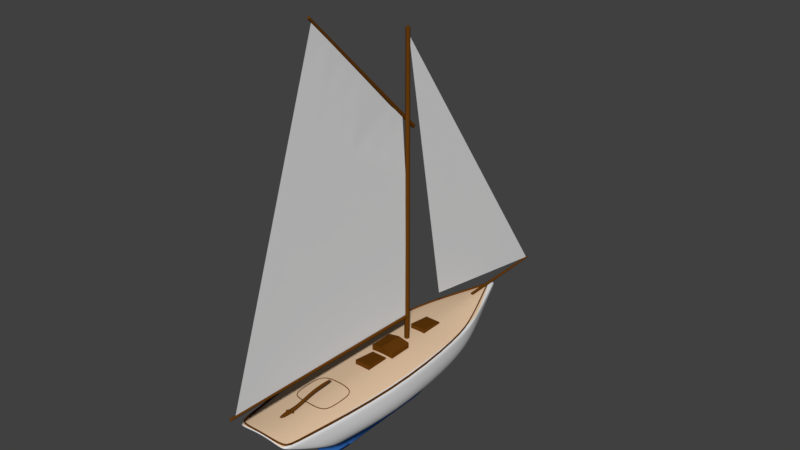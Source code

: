# Source: cutter.escn.blend  (saved by Blender 2.79.7; exported with 4.5.12 LTS)
import bpy
from mathutils import Matrix  # noqa: F401  (used for matrix-valued properties, if any)

bpy.ops.wm.read_factory_settings(use_empty=True)
scene = bpy.context.scene
scene.name = 'Scene'

# ---- collections
col_collection_1 = bpy.data.collections.new('Collection 1'); scene.collection.children.link(col_collection_1)

# ---- materials (node trees are filled in below, after node groups)
mat_cutter_hull = bpy.data.materials.new('cutter_hull')
mat_cutter_hull.alpha_threshold = 0.0
mat_cutter_hull.use_transparent_shadow = False
mat_cutter_hull.roughness = 0.5
mat_cutter_deck = bpy.data.materials.new('cutter_deck')
mat_cutter_deck.alpha_threshold = 0.0
mat_cutter_deck.use_transparent_shadow = False
mat_cutter_deck.diffuse_color = (0.8, 0.5786, 0.3819, 1.0)
mat_cutter_deck.roughness = 0.5
mat_cutter_antifouling = bpy.data.materials.new('cutter_antifouling')
mat_cutter_antifouling.alpha_threshold = 0.0
mat_cutter_antifouling.use_transparent_shadow = False
mat_cutter_antifouling.diffuse_color = (0.05327, 0.238, 0.8, 1.0)
mat_cutter_antifouling.roughness = 0.5
mat_cutter_wood = bpy.data.materials.new('cutter_wood')
mat_cutter_wood.alpha_threshold = 0.0
mat_cutter_wood.use_transparent_shadow = False
mat_cutter_wood.diffuse_color = (0.1329, 0.04487, 0.004686, 1.0)
mat_cutter_wood.roughness = 0.5
mat_cutter_wood.specular_intensity = 0.2354
mat_cutter_sails = bpy.data.materials.new('cutter_sails')
mat_cutter_sails.alpha_threshold = 0.0
mat_cutter_sails.use_transparent_shadow = False
mat_cutter_sails.roughness = 0.5

# ---- material node trees

# ---- world
world_world = bpy.data.worlds.new('World'); scene.world = world_world
world_world.color = (0.05088, 0.05088, 0.05088)
world_world.use_sun_shadow = False
world_world.sun_shadow_jitter_overblur = 0.0

# ---- meshes
me_plane = bpy.data.meshes.new('Plane')
me_plane.from_pydata([(-1.12, -4.005, -0.64), (0.0, -4.096, -0.6873), (-0.8213, -6.0, 0.3068), (0.0, -6.0, 0.4027), (-0.07, -3.533, -1.06), (0.0, -3.69, -0.92), (-0.07, -3.06, -1.48), (0.0, -2.588, -1.9), (-1.12, -3.755, -0.64), (-0.8758, -5.75, 0.3068), (-0.07, -3.283, -1.06), (-0.07, -2.81, -1.48), (0.0, -2.338, -1.9), (-1.385, -1.936, -0.64), (-1.385, -2.186, 0.3068), (-0.306, -2.155, -1.06), (-0.22, -2.109, -1.48), (0.0, -2.109, -1.9), (-0.7876, 2.343, -0.4936), (5.984e-09, 4.038, -0.2923), (-0.7876, 2.464, 0.3068), (0.0, 4.5, 0.4027), (-0.2244, 1.009, -1.154), (4.331e-10, 2.42, -0.7037), (-0.09536, 0.3944, -1.347), (0.0, 0.75, -1.9), (0.0, 0.5005, -1.9), (-0.22, -0.7302, -1.487), (-0.3491, -0.2801, -1.317), (-1.12, 1.148, -0.5951), (-1.12, 1.355, 0.3068), (0.0, -6.0, 0.496), (-0.8758, -6.0, 0.4), (0.0, -5.75, 0.496), (-0.8758, -5.75, 0.4), (0.0, -2.359, 0.496), (-1.385, -2.186, 0.4), (0.0, 4.5, 0.496), (-0.7876, 2.464, 0.4), (-1.12, 1.355, 0.4), (0.0, 2.272, 0.496), (-0.2693, -4.153, -0.6403), (-0.3786, -6.0, 0.3819), (-0.01537, -3.655, -0.9507), (-0.01537, -2.691, -1.808), (-0.01537, -2.441, -1.808), (-0.04832, -2.109, -1.808), (-0.1275, 3.651, -0.4133), (-0.173, 4.053, 0.3817), (-0.04928, 2.11, -0.8026), (-0.02094, 0.6719, -1.778), (-0.04832, 0.2302, -1.809), (-0.4037, -6.0, 0.4751), (-0.4037, -5.75, 0.4751), (-0.5789, -2.287, 0.4641), (-0.173, 4.053, 0.4749), (-0.468, 1.908, 0.4641)], [], [(41, 1, 3, 42), (41, 0, 4, 43), (43, 4, 6, 44), (10, 15, 16, 11), (9, 34, 36, 14), (8, 13, 15, 10), (2, 9, 8, 0), (44, 45, 12, 7), (0, 8, 10, 4), (14, 36, 39, 30), (4, 10, 11, 6), (29, 18, 22, 28), (51, 50, 25, 26), (9, 14, 13, 8), (45, 46, 17, 12), (47, 48, 21, 19), (47, 49, 22, 18), (49, 50, 24, 22), (28, 22, 24, 27), (30, 20, 18, 29), (14, 30, 29, 13), (15, 28, 27, 16), (42, 52, 32, 2), (46, 51, 26, 17), (13, 29, 28, 15), (53, 54, 36, 34), (52, 53, 34, 32), (56, 55, 38, 39), (54, 56, 39, 36), (30, 39, 38, 20), (2, 32, 34, 9), (48, 55, 37, 21), (20, 38, 55, 48), (35, 40, 56, 54), (40, 37, 55, 56), (31, 33, 53, 52), (33, 35, 54, 53), (16, 27, 51, 46), (3, 31, 52, 42), (23, 25, 50, 49), (19, 23, 49, 47), (18, 20, 48, 47), (11, 16, 46, 45), (27, 24, 50, 51), (6, 11, 45, 44), (5, 43, 44, 7), (1, 41, 43, 5), (0, 41, 42, 2)])
me_plane.polygons.foreach_set('use_smooth', [True] * 48)
me_plane.polygons.foreach_set('material_index', [0, 2, 2, 2, 0, 2, 0, 2, 2, 0, 2, 2, 2, 0, 2, 0, 2, 2, 2, 0, 0, 2, 0, 2, 2, 1, 1, 1, 1, 0, 0, 0, 0, 1, 1, 1, 1, 2, 0, 2, 2, 0, 2, 2, 2, 2, 2, 0])
_k = {(1, 3): 0.25882, (1, 5): 0.25882, (7, 44): 1.0, (4, 6): 1.0, (5, 7): 0.25882, (7, 12): 1.0, (17, 26): 1.0, (12, 17): 1.0, (19, 21): 1.0, (19, 23): 1.0, (23, 25): 1.0, (25, 26): 1.0, (31, 33): 0.25882, (33, 35): 0.25882, (35, 40): 0.25882, (37, 40): 0.25882, (21, 37): 1.0, (6, 44): 1.0}
me_plane.attributes.new('crease_edge', 'FLOAT', 'EDGE').data.foreach_set('value', [_k.get((min(e.vertices), max(e.vertices)), 0.0) for e in me_plane.edges])
_ca = me_plane.color_attributes.new('Col', 'BYTE_COLOR', 'CORNER')
_ca.data.foreach_set('color', [1.0, 1.0, 1.0, 1.0, 1.0, 1.0, 1.0, 1.0, 1.0, 1.0, 1.0, 1.0, 1.0, 1.0, 1.0, 1.0, 1.0, 1.0, 1.0, 1.0, 1.0, 1.0, 1.0, 1.0, 1.0, 1.0, 1.0, 1.0, 1.0, 1.0, 1.0, 1.0, 1.0, 1.0, 1.0, 1.0, 1.0, 1.0, 1.0, 1.0, 1.0, 1.0, 1.0, 1.0, 1.0, 1.0, 1.0, 1.0, 1.0, 1.0, 1.0, 1.0, 1.0, 1.0, 1.0, 1.0, 1.0, 1.0, 1.0, 1.0, 1.0, 1.0, 1.0, 1.0, 1.0, 1.0, 1.0, 1.0, 1.0, 1.0, 1.0, 1.0, 1.0, 1.0, 1.0, 1.0, 1.0, 1.0, 1.0, 1.0, 1.0, 1.0, 1.0, 1.0, 1.0, 1.0, 1.0, 1.0, 1.0, 1.0, 1.0, 1.0, 1.0, 1.0, 1.0, 1.0, 1.0, 1.0, 1.0, 1.0, 1.0, 1.0, 1.0, 1.0, 1.0, 1.0, 1.0, 1.0, 1.0, 1.0, 1.0, 1.0, 1.0, 1.0, 1.0, 1.0, 1.0, 1.0, 1.0, 1.0, 1.0, 1.0, 1.0, 1.0, 1.0, 1.0, 1.0, 1.0, 1.0, 1.0, 1.0, 1.0, 1.0, 1.0, 1.0, 1.0, 1.0, 1.0, 1.0, 1.0, 1.0, 1.0, 1.0, 1.0, 1.0, 1.0, 1.0, 1.0, 1.0, 1.0, 1.0, 1.0, 1.0, 1.0, 1.0, 1.0, 1.0, 1.0, 1.0, 1.0, 1.0, 1.0, 1.0, 1.0, 1.0, 1.0, 1.0, 1.0, 1.0, 1.0, 1.0, 1.0, 1.0, 1.0, 1.0, 1.0, 1.0, 1.0, 1.0, 1.0, 1.0, 1.0, 1.0, 1.0, 1.0, 1.0, 1.0, 1.0, 1.0, 1.0, 1.0, 1.0, 1.0, 1.0, 1.0, 1.0, 1.0, 1.0, 1.0, 1.0, 1.0, 1.0, 1.0, 1.0, 1.0, 1.0, 1.0, 1.0, 1.0, 1.0, 1.0, 1.0, 1.0, 1.0, 1.0, 1.0, 1.0, 1.0, 1.0, 1.0, 1.0, 1.0, 1.0, 1.0, 1.0, 1.0, 1.0, 1.0, 1.0, 1.0, 1.0, 1.0, 1.0, 1.0, 1.0, 1.0, 1.0, 1.0, 1.0, 1.0, 1.0, 1.0, 1.0, 1.0, 1.0, 1.0, 1.0, 1.0, 1.0, 1.0, 1.0, 1.0, 1.0, 1.0, 1.0, 1.0, 1.0, 1.0, 1.0, 1.0, 1.0, 1.0, 1.0, 1.0, 1.0, 1.0, 1.0, 1.0, 1.0, 1.0, 1.0, 1.0, 1.0, 1.0, 1.0, 1.0, 1.0, 1.0, 1.0, 1.0, 1.0, 1.0, 1.0, 1.0, 1.0, 1.0, 1.0, 1.0, 1.0, 1.0, 1.0, 1.0, 1.0, 1.0, 1.0, 1.0, 1.0, 1.0, 1.0, 1.0, 1.0, 1.0, 1.0, 1.0, 1.0, 1.0, 1.0, 1.0, 1.0, 1.0, 1.0, 1.0, 1.0, 1.0, 1.0, 1.0, 1.0, 1.0, 1.0, 1.0, 1.0, 1.0, 1.0, 1.0, 1.0, 1.0, 1.0, 1.0, 1.0, 1.0, 1.0, 1.0, 1.0, 1.0, 1.0, 1.0, 1.0, 1.0, 1.0, 1.0, 1.0, 1.0, 1.0, 1.0, 1.0, 1.0, 1.0, 1.0, 1.0, 1.0, 1.0, 1.0, 1.0, 1.0, 1.0, 1.0, 1.0, 1.0, 1.0, 1.0, 1.0, 1.0, 1.0, 1.0, 1.0, 1.0, 1.0, 1.0, 1.0, 1.0, 1.0, 1.0, 1.0, 1.0, 1.0, 1.0, 1.0, 1.0, 1.0, 1.0, 1.0, 1.0, 1.0, 1.0, 1.0, 1.0, 1.0, 1.0, 1.0, 1.0, 1.0, 1.0, 1.0, 1.0, 1.0, 1.0, 1.0, 1.0, 1.0, 1.0, 1.0, 1.0, 1.0, 1.0, 1.0, 1.0, 1.0, 1.0, 1.0, 1.0, 1.0, 1.0, 1.0, 1.0, 1.0, 1.0, 1.0, 1.0, 1.0, 1.0, 1.0, 1.0, 1.0, 1.0, 1.0, 1.0, 1.0, 1.0, 1.0, 1.0, 1.0, 1.0, 1.0, 1.0, 1.0, 1.0, 1.0, 1.0, 1.0, 1.0, 1.0, 1.0, 1.0, 1.0, 1.0, 1.0, 1.0, 1.0, 1.0, 1.0, 1.0, 1.0, 1.0, 1.0, 1.0, 1.0, 1.0, 1.0, 1.0, 1.0, 1.0, 1.0, 1.0, 1.0, 1.0, 1.0, 1.0, 1.0, 1.0, 1.0, 1.0, 1.0, 1.0, 1.0, 1.0, 1.0, 1.0, 1.0, 1.0, 1.0, 1.0, 1.0, 1.0, 1.0, 1.0, 1.0, 1.0, 1.0, 1.0, 1.0, 1.0, 1.0, 1.0, 1.0, 1.0, 1.0, 1.0, 1.0, 1.0, 1.0, 1.0, 1.0, 1.0, 1.0, 1.0, 1.0, 1.0, 1.0, 1.0, 1.0, 1.0, 1.0, 1.0, 1.0, 1.0, 1.0, 1.0, 1.0, 1.0, 1.0, 1.0, 1.0, 1.0, 1.0, 1.0, 1.0, 1.0, 1.0, 1.0, 1.0, 1.0, 1.0, 1.0, 1.0, 1.0, 1.0, 1.0, 1.0, 1.0, 1.0, 1.0, 1.0, 1.0, 1.0, 1.0, 1.0, 1.0, 1.0, 1.0, 1.0, 1.0, 1.0, 1.0, 1.0, 1.0, 1.0, 1.0, 1.0, 1.0, 1.0, 1.0, 1.0, 1.0, 1.0, 1.0, 1.0, 1.0, 1.0, 1.0, 1.0, 1.0, 1.0, 1.0, 1.0, 1.0, 1.0, 1.0, 1.0, 1.0, 1.0, 1.0, 1.0, 1.0, 1.0, 1.0, 1.0, 1.0, 1.0, 1.0, 1.0, 1.0, 1.0, 1.0, 1.0, 1.0, 1.0, 1.0, 1.0, 1.0, 1.0, 1.0, 1.0, 1.0, 1.0, 1.0, 1.0, 1.0, 1.0, 1.0, 1.0, 1.0, 1.0, 1.0, 1.0, 1.0, 1.0, 1.0, 1.0, 1.0, 1.0, 1.0, 1.0, 1.0, 1.0, 1.0, 1.0, 1.0, 1.0, 1.0, 1.0, 1.0, 1.0, 1.0, 1.0, 1.0, 1.0, 1.0, 1.0, 1.0, 1.0, 1.0, 1.0, 1.0, 1.0, 1.0, 1.0, 1.0, 1.0, 1.0, 1.0, 1.0, 1.0, 1.0, 1.0, 1.0, 1.0, 1.0, 1.0, 1.0, 1.0, 1.0, 1.0, 1.0, 1.0, 1.0, 1.0, 1.0, 1.0, 1.0, 1.0, 1.0, 1.0, 1.0, 1.0, 1.0, 1.0, 1.0, 1.0, 1.0, 1.0, 1.0, 1.0, 1.0, 1.0, 1.0, 1.0, 1.0, 1.0, 1.0, 1.0, 1.0, 1.0, 1.0, 1.0, 1.0, 1.0, 1.0, 1.0, 1.0, 1.0, 1.0, 1.0, 1.0, 1.0, 1.0, 1.0, 1.0, 1.0, 1.0, 1.0, 1.0, 1.0, 1.0, 1.0, 1.0, 1.0, 1.0, 1.0, 1.0, 1.0, 1.0, 1.0, 1.0, 1.0, 1.0, 1.0, 1.0, 1.0, 1.0, 1.0, 1.0, 1.0, 1.0, 1.0, 1.0, 1.0, 1.0, 1.0, 1.0, 1.0, 1.0, 1.0, 1.0, 1.0, 1.0, 1.0, 1.0, 1.0, 1.0, 1.0, 1.0, 1.0, 1.0, 1.0, 1.0, 1.0, 1.0, 1.0, 1.0, 1.0, 1.0, 1.0, 1.0, 1.0, 1.0, 1.0, 1.0, 1.0])
me_plane.materials.append(mat_cutter_hull)
me_plane.materials.append(mat_cutter_deck)
me_plane.materials.append(mat_cutter_antifouling)
me_plane.use_remesh_preserve_volume = False
me_plane.use_remesh_preserve_attributes = False
me_plane.use_mirror_vertex_groups = False
me_plane.update()
me_plane_003 = bpy.data.meshes.new('Plane.003')
me_plane_003.from_pydata([(-0.8147, -5.957, 0.3986), (0.0, -5.957, 0.4927), (-0.8657, -5.613, 0.3837), (-1.343, -2.153, 0.3634), (-0.7831, 2.202, 0.3986), (0.0, 4.109, 0.4922), (-1.094, 1.163, 0.3707), (0.0, -5.957, 0.58), (-0.8657, -5.957, 0.4859), (-0.8657, -5.613, 0.471), (-1.343, -2.153, 0.4508), (0.0, 4.109, 0.5795), (-0.7831, 2.202, 0.4859), (-1.094, 1.163, 0.458), (-0.6157, -4.238, 0.4058), (-0.6157, -4.238, 0.4931), (0.0, -4.238, 0.4659), (0.0, -4.238, 0.5532), (-0.6157, -2.988, 0.4058), (-0.6157, -2.988, 0.4931), (0.0, -2.988, 0.4659), (0.0, -2.988, 0.5532), (-0.6157, -3.613, 0.4931), (-0.6157, -3.613, 0.4058)], [], [(2, 9, 10, 3), (3, 10, 13, 6), (1, 7, 8, 0), (6, 13, 12, 4), (0, 8, 9, 2), (4, 12, 11, 5), (15, 14, 16, 17), (23, 22, 19, 18), (18, 19, 21, 20), (14, 15, 22, 23)])
me_plane_003.polygons.foreach_set('use_smooth', [True] * 10)
_k = {(4, 5): 1.0, (11, 12): 1.0, (5, 11): 1.0}
me_plane_003.attributes.new('crease_edge', 'FLOAT', 'EDGE').data.foreach_set('value', [_k.get((min(e.vertices), max(e.vertices)), 0.0) for e in me_plane_003.edges])
_ca = me_plane_003.color_attributes.new('Col', 'BYTE_COLOR', 'CORNER')
_ca.data.foreach_set('color', [1.0, 1.0, 1.0, 1.0, 1.0, 1.0, 1.0, 1.0, 1.0, 1.0, 1.0, 1.0, 1.0, 1.0, 1.0, 1.0, 1.0, 1.0, 1.0, 1.0, 1.0, 1.0, 1.0, 1.0, 1.0, 1.0, 1.0, 1.0, 1.0, 1.0, 1.0, 1.0, 1.0, 1.0, 1.0, 1.0, 1.0, 1.0, 1.0, 1.0, 1.0, 1.0, 1.0, 1.0, 1.0, 1.0, 1.0, 1.0, 1.0, 1.0, 1.0, 1.0, 1.0, 1.0, 1.0, 1.0, 1.0, 1.0, 1.0, 1.0, 1.0, 1.0, 1.0, 1.0, 1.0, 1.0, 1.0, 1.0, 1.0, 1.0, 1.0, 1.0, 1.0, 1.0, 1.0, 1.0, 1.0, 1.0, 1.0, 1.0, 1.0, 1.0, 1.0, 1.0, 1.0, 1.0, 1.0, 1.0, 1.0, 1.0, 1.0, 1.0, 1.0, 1.0, 1.0, 1.0, 1.0, 1.0, 1.0, 1.0, 1.0, 1.0, 1.0, 1.0, 1.0, 1.0, 1.0, 1.0, 1.0, 1.0, 1.0, 1.0, 1.0, 1.0, 1.0, 1.0, 1.0, 1.0, 1.0, 1.0, 1.0, 1.0, 1.0, 1.0, 1.0, 1.0, 1.0, 1.0, 1.0, 1.0, 1.0, 1.0, 1.0, 1.0, 1.0, 1.0, 1.0, 1.0, 1.0, 1.0, 1.0, 1.0, 1.0, 1.0, 1.0, 1.0, 1.0, 1.0, 1.0, 1.0, 1.0, 1.0, 1.0, 1.0, 1.0, 1.0, 1.0, 1.0, 1.0, 1.0])
me_plane_003.materials.append(mat_cutter_wood)
me_plane_003.use_remesh_preserve_volume = False
me_plane_003.use_remesh_preserve_attributes = False
me_plane_003.use_mirror_vertex_groups = False
me_plane_003.update()
me_cube = bpy.data.meshes.new('Cube')
me_cube.from_pydata([(-0.25, -0.5, -0.25), (-0.25, -0.5, 0.35), (-0.25, 0.25, -0.25), (-0.25, 0.25, 0.25), (0.25, -0.5, -0.25), (0.25, -0.5, 0.35), (0.25, 0.25, -0.25), (0.25, 0.25, 0.25)], [], [(0, 1, 3, 2), (2, 3, 7, 6), (6, 7, 5, 4), (4, 5, 1, 0), (2, 6, 4, 0), (7, 3, 1, 5)])
me_cube.materials.append(mat_cutter_wood)
me_cube.use_remesh_preserve_volume = False
me_cube.use_remesh_preserve_attributes = False
me_cube.use_mirror_vertex_groups = False
me_cube.update()
me_cube_001 = bpy.data.meshes.new('Cube.001')
me_cube_001.from_pydata([(-0.375, -0.5, -0.25), (-0.375, -0.5, 0.25), (-0.375, 0.25, -0.25), (-0.375, 0.25, 0.25), (0.375, -0.5, -0.25), (0.375, -0.5, 0.25), (0.375, 0.25, -0.25), (0.375, 0.25, 0.25), (0.0, 0.25, -0.25), (0.0, 0.25, 0.325), (0.0, -0.5, -0.25), (0.0, -0.5, 0.325)], [], [(0, 1, 3, 2), (8, 9, 7, 6), (6, 7, 5, 4), (10, 11, 1, 0), (8, 6, 4, 10), (9, 3, 1, 11), (7, 9, 11, 5), (2, 8, 10, 0), (4, 5, 11, 10), (2, 3, 9, 8)])
me_cube_001.materials.append(mat_cutter_wood)
me_cube_001.use_remesh_preserve_volume = False
me_cube_001.use_remesh_preserve_attributes = False
me_cube_001.use_mirror_vertex_groups = False
me_cube_001.update()
me_cube_002 = bpy.data.meshes.new('Cube.002')
me_cube_002.from_pydata([(-0.25, -0.5, -0.25), (-0.25, -0.5, 0.35), (-0.25, 0.25, -0.25), (-0.25, 0.25, 0.25), (0.25, -0.5, -0.25), (0.25, -0.5, 0.35), (0.25, 0.25, -0.25), (0.25, 0.25, 0.25)], [], [(0, 1, 3, 2), (2, 3, 7, 6), (6, 7, 5, 4), (4, 5, 1, 0), (2, 6, 4, 0), (7, 3, 1, 5)])
me_cube_002.materials.append(mat_cutter_wood)
me_cube_002.use_remesh_preserve_volume = False
me_cube_002.use_remesh_preserve_attributes = False
me_cube_002.use_mirror_vertex_groups = False
me_cube_002.update()
me_plane_002 = bpy.data.meshes.new('Plane.002')
me_plane_002.from_pydata([(-1.022e-08, 0.08, 0.25), (-1.105e-08, 0.064, 10.0), (0.05657, 0.05657, 0.25), (0.04525, 0.04525, 10.0), (0.08, -3.45e-09, 0.25), (0.064, -2.751e-09, 10.0), (0.05657, -0.05657, 0.25), (0.04525, -0.04525, 10.0), (-1.721e-08, -0.08, 0.25), (-1.665e-08, -0.064, 10.0), (-0.05657, -0.05657, 0.25), (-0.04525, -0.04525, 10.0), (-0.08, 1.001e-09, 0.25), (-0.064, 8.098e-10, 10.0), (-0.05657, 0.05657, 0.25), (-0.04525, 0.04525, 10.0), (-1.028e-08, 3.237, 0.468), (0.0348, 3.237, 0.482), (0.04921, 3.238, 0.5156), (0.0348, 3.239, 0.5492), (-1.458e-08, 3.24, 0.5631), (-0.0348, 3.239, 0.5492), (-0.04921, 3.238, 0.5156), (-0.0348, 3.237, 0.482), (-0.00123, 6.323, 0.5249), (0.02244, 6.321, 0.5343), (0.03225, 6.315, 0.5572), (0.02244, 6.309, 0.5801), (-0.00123, 6.306, 0.5895), (-0.0249, 6.309, 0.5801), (-0.03471, 6.315, 0.5572), (-0.0249, 6.321, 0.5343)], [], [(0, 1, 3, 2), (2, 3, 5, 4), (4, 5, 7, 6), (6, 7, 9, 8), (8, 9, 11, 10), (10, 11, 13, 12), (3, 1, 15, 13, 11, 9, 7, 5), (12, 13, 15, 14), (14, 15, 1, 0), (0, 2, 4, 6, 8, 10, 12, 14), (16, 17, 18, 19, 20, 21, 22, 23), (24, 31, 30, 29, 28, 27, 26, 25), (17, 25, 26, 18), (22, 30, 31, 23), (20, 28, 29, 21), (18, 26, 27, 19), (16, 24, 25, 17), (23, 31, 24, 16), (21, 29, 30, 22), (19, 27, 28, 20)])
me_plane_002.polygons.foreach_set('use_smooth', [True] * 20)
_ca = me_plane_002.color_attributes.new('Col', 'BYTE_COLOR', 'CORNER')
_ca.data.foreach_set('color', [0.0, 0.0, 0.0, 1.0, 0.0, 0.0, 0.0, 1.0, 0.0, 0.0, 0.0, 1.0, 0.0, 0.0, 0.0, 1.0, 0.0, 0.0, 0.0, 1.0, 0.0, 0.0, 0.0, 1.0, 0.0, 0.0, 0.0, 1.0, 0.0, 0.0, 0.0, 1.0, 0.0, 0.0, 0.0, 1.0, 0.0, 0.0, 0.0, 1.0, 0.0, 0.0, 0.0, 1.0, 0.0, 0.0, 0.0, 1.0, 0.0, 0.0, 0.0, 1.0, 0.0, 0.0, 0.0, 1.0, 0.0, 0.0, 0.0, 1.0, 0.0, 0.0, 0.0, 1.0, 0.0, 0.0, 0.0, 1.0, 0.0, 0.0, 0.0, 1.0, 0.0, 0.0, 0.0, 1.0, 0.0, 0.0, 0.0, 1.0, 0.0, 0.0, 0.0, 1.0, 0.0, 0.0, 0.0, 1.0, 0.0, 0.0, 0.0, 1.0, 0.0, 0.0, 0.0, 1.0, 0.0, 0.0, 0.0, 1.0, 0.0, 0.0, 0.0, 1.0, 0.0, 0.0, 0.0, 1.0, 0.0, 0.0, 0.0, 1.0, 0.0, 0.0, 0.0, 1.0, 0.0, 0.0, 0.0, 1.0, 0.0, 0.0, 0.0, 1.0, 0.0, 0.0, 0.0, 1.0, 0.0, 0.0, 0.0, 1.0, 0.0, 0.0, 0.0, 1.0, 0.0, 0.0, 0.0, 1.0, 0.0, 0.0, 0.0, 1.0, 0.0, 0.0, 0.0, 1.0, 0.0, 0.0, 0.0, 1.0, 0.0, 0.0, 0.0, 1.0, 0.0, 0.0, 0.0, 1.0, 0.0, 0.0, 0.0, 1.0, 0.0, 0.0, 0.0, 1.0, 0.0, 0.0, 0.0, 1.0, 0.0, 0.0, 0.0, 1.0, 0.0, 0.0, 0.0, 1.0, 0.0, 0.0, 0.0, 1.0, 0.0, 0.0, 0.0, 1.0, 0.0, 0.0, 0.0, 1.0, 0.0, 0.0, 0.0, 1.0, 0.0, 0.0, 0.0, 1.0, 0.0, 0.0, 0.0, 1.0, 0.0, 0.0, 0.0, 1.0, 0.0, 0.0, 0.0, 1.0, 0.0, 0.0, 0.0, 1.0, 0.0, 0.0, 0.0, 1.0, 0.0, 0.0, 0.0, 1.0, 0.0, 0.0, 0.0, 1.0, 0.0, 0.0, 0.0, 1.0, 0.0, 0.0, 0.0, 1.0, 0.0, 0.0, 0.0, 1.0, 0.0, 0.0, 0.0, 1.0, 0.0, 0.0, 0.0, 1.0, 0.0, 0.0, 0.0, 1.0, 0.0, 0.0, 0.0, 1.0, 0.0, 0.0, 0.0, 1.0, 0.0, 0.0, 0.0, 1.0, 0.0, 0.0, 0.0, 1.0, 0.0, 0.0, 0.0, 1.0, 0.0, 0.0, 0.0, 1.0, 0.0, 0.0, 0.0, 1.0, 0.0, 0.0, 0.0, 1.0, 0.0, 0.0, 0.0, 1.0, 0.0, 0.0, 0.0, 1.0, 0.0, 0.0, 0.0, 1.0, 0.0, 0.0, 0.0, 1.0, 0.0, 0.0, 0.0, 1.0, 0.0, 0.0, 0.0, 1.0, 0.0, 0.0, 0.0, 1.0, 0.0, 0.0, 0.0, 1.0, 0.0, 0.0, 0.0, 1.0, 0.0, 0.0, 0.0, 1.0, 0.0, 0.0, 0.0, 1.0, 0.0, 0.0, 0.0, 1.0, 0.0, 0.0, 0.0, 1.0, 0.0, 0.0, 0.0, 1.0, 0.0, 0.0, 0.0, 1.0, 0.0, 0.0, 0.0, 1.0, 0.0, 0.0, 0.0, 1.0, 0.0, 0.0, 0.0, 1.0, 0.0, 0.0, 0.0, 1.0, 0.0, 0.0, 0.0, 1.0, 0.0, 0.0, 0.0, 1.0, 0.0, 0.0, 0.0, 1.0, 0.0, 0.0, 0.0, 1.0, 0.0, 0.0, 0.0, 1.0, 0.0, 0.0, 0.0, 1.0])
me_plane_002.materials.append(mat_cutter_wood)
me_plane_002.use_remesh_preserve_volume = False
me_plane_002.use_remesh_preserve_attributes = False
me_plane_002.use_mirror_vertex_groups = False
me_plane_002.update()
me_cylinder_001 = bpy.data.meshes.new('Cylinder.001')
me_cylinder_001.from_pydata([(-1.258e-08, 0.02236, -0.01285), (-1.258e-08, -3.488, 3.274), (-1.258e-08, -0.001482, 11.09), (-1.258e-08, -3.14, 4.055), (-1.258e-08, -2.791, 4.837), (-1.258e-08, -2.442, 5.618), (-1.258e-08, -2.093, 6.4), (-1.258e-08, -1.745, 7.181), (-1.258e-08, -1.396, 7.963), (-1.258e-08, -1.047, 8.744), (-1.258e-08, -0.6988, 9.526), (-1.258e-08, -0.3502, 10.31), (-1.258e-08, 0.02013, 1.025), (-1.258e-08, -0.6797, 0.6444), (-1.258e-08, -1.258, 1.186), (-1.258e-08, -1.733, 1.63), (-1.258e-08, -2.318, 2.178), (-1.258e-08, -2.903, 2.726), (-1.258e-08, -0.3808, 1.458), (-1.258e-08, -0.8811, 1.965), (-1.258e-08, -1.411, 2.466), (-1.258e-08, -1.98, 2.991), (-1.258e-08, -2.559, 3.522), (-1.258e-08, 0.01762, 2.197), (-1.258e-08, -0.4746, 2.75), (-1.258e-08, -1.05, 3.278), (-1.258e-08, -1.632, 3.798), (-1.258e-08, -2.212, 4.318), (-1.258e-08, 0.01469, 3.56), (-1.258e-08, -0.6812, 4.096), (-1.258e-08, -1.285, 4.607), (-1.258e-08, -1.867, 5.113), (-1.258e-08, 0.01265, 4.507), (-1.258e-08, -0.4049, 4.939), (-1.258e-08, -0.9611, 5.42), (-1.258e-08, -1.528, 5.909), (-1.258e-08, 0.01002, 5.734), (-1.258e-08, -0.6269, 6.225), (-1.258e-08, -1.189, 6.703), (-1.258e-08, 0.008148, 6.606), (-1.258e-08, -0.3675, 7.042), (-1.258e-08, -0.8566, 7.498), (-1.258e-08, 0.005498, 7.839), (-1.258e-08, -0.4739, 8.284), (-1.258e-08, 0.002884, 9.056), (-1.258e-08, 0.0006876, 10.08), (-1.258e-08, -0.348, 9.291), (-1.258e-08, -0.1747, 10.19)], [], [(17, 3, 22), (22, 4, 27), (27, 5, 31), (31, 6, 35), (35, 7, 38), (38, 8, 41), (41, 9, 43), (9, 10, 46), (42, 43, 44), (40, 42, 39), (40, 43, 42), (36, 40, 39), (37, 41, 40), (2, 47, 11), (33, 37, 36), (34, 38, 37), (28, 33, 32), (29, 34, 33), (30, 35, 34), (24, 29, 28), (25, 30, 29), (26, 31, 30), (18, 24, 23), (19, 25, 24), (20, 26, 25), (21, 27, 26), (0, 18, 12), (13, 19, 18), (14, 20, 19), (15, 21, 20), (16, 22, 21), (33, 36, 32), (24, 28, 23), (18, 23, 12), (44, 43, 46), (43, 9, 46), (2, 45, 47), (47, 44, 46), (46, 11, 47), (17, 1, 3), (22, 3, 4), (27, 4, 5), (31, 5, 6), (35, 6, 7), (38, 7, 8), (41, 8, 9), (40, 41, 43), (36, 37, 40), (37, 38, 41), (33, 34, 37), (34, 35, 38), (28, 29, 33), (29, 30, 34), (30, 31, 35), (24, 25, 29), (25, 26, 30), (26, 27, 31), (18, 19, 24), (19, 20, 25), (20, 21, 26), (21, 22, 27), (0, 13, 18), (13, 14, 19), (14, 15, 20), (15, 16, 21), (16, 17, 22), (47, 45, 44), (46, 10, 11)])
me_cylinder_001.polygons.foreach_set('use_smooth', [True] * 68)
_uv = me_cylinder_001.uv_layers.new(name='UVMap')
_uv.uv.foreach_set('vector', [0.2359, 0.1524, 0.2738, 0.2287, 0.2292, 0.2067, 0.2292, 0.2067, 0.2665, 0.2821, 0.2223, 0.261, 0.2223, 0.261, 0.2592, 0.3356, 0.2155, 0.3152, 0.2155, 0.3152, 0.252, 0.3891, 0.209, 0.3694, 0.209, 0.3694, 0.2447, 0.4425, 0.2026, 0.4235, 0.2026, 0.4235, 0.2374, 0.496, 0.1966, 0.4774, 0.1966, 0.4774, 0.2302, 0.5495, 0.1873, 0.5318, 0.2302, 0.5495, 0.2229, 0.6029, 0.1975, 0.5949, 0.1504, 0.5133, 0.1873, 0.5318, 0.1721, 0.5869, 0.1589, 0.4585, 0.1504, 0.5133, 0.1284, 0.4387, 0.1589, 0.4585, 0.1873, 0.5318, 0.1504, 0.5133, 0.1129, 0.386, 0.1589, 0.4585, 0.1284, 0.4387, 0.1601, 0.4044, 0.1966, 0.4774, 0.1589, 0.4585, 0.2084, 0.7098, 0.203, 0.6526, 0.2156, 0.6564, 0.1239, 0.3306, 0.1601, 0.4044, 0.1129, 0.386, 0.1661, 0.3498, 0.2026, 0.4235, 0.1601, 0.4044, 0.07414, 0.2546, 0.1239, 0.3306, 0.09103, 0.3118, 0.1257, 0.2747, 0.1661, 0.3498, 0.1239, 0.3306, 0.1713, 0.2949, 0.209, 0.3694, 0.1661, 0.3498, 0.08941, 0.1969, 0.1257, 0.2747, 0.07414, 0.2546, 0.1335, 0.2186, 0.1713, 0.2949, 0.1257, 0.2747, 0.178, 0.2398, 0.2155, 0.3152, 0.1713, 0.2949, 0.06087, 0.1204, 0.08941, 0.1969, 0.04984, 0.1721, 0.1001, 0.1422, 0.1335, 0.2186, 0.08941, 0.1969, 0.141, 0.1631, 0.178, 0.2398, 0.1335, 0.2186, 0.1848, 0.1848, 0.2223, 0.261, 0.178, 0.2398, 0.01044, 0.03849, 0.06087, 0.1204, 0.02895, 0.1013, 0.06456, 0.06584, 0.1001, 0.1422, 0.06087, 0.1204, 0.1091, 0.08837, 0.141, 0.1631, 0.1001, 0.1422, 0.1457, 0.1069, 0.1848, 0.1848, 0.141, 0.1631, 0.1908, 0.1296, 0.2292, 0.2067, 0.1848, 0.1848, 0.1239, 0.3306, 0.1129, 0.386, 0.09103, 0.3118, 0.08941, 0.1969, 0.07414, 0.2546, 0.04984, 0.1721, 0.06087, 0.1204, 0.04984, 0.1721, 0.02895, 0.1013, 0.1721, 0.5869, 0.1873, 0.5318, 0.1975, 0.5949, 0.1873, 0.5318, 0.2302, 0.5495, 0.1975, 0.5949, 0.2084, 0.7098, 0.1904, 0.6488, 0.203, 0.6526, 0.203, 0.6526, 0.1721, 0.5869, 0.1975, 0.5949, 0.1975, 0.5949, 0.2156, 0.6564, 0.203, 0.6526, 0.2359, 0.1524, 0.281, 0.1752, 0.2738, 0.2287, 0.2292, 0.2067, 0.2738, 0.2287, 0.2665, 0.2821, 0.2223, 0.261, 0.2665, 0.2821, 0.2592, 0.3356, 0.2155, 0.3152, 0.2592, 0.3356, 0.252, 0.3891, 0.209, 0.3694, 0.252, 0.3891, 0.2447, 0.4425, 0.2026, 0.4235, 0.2447, 0.4425, 0.2374, 0.496, 0.1966, 0.4774, 0.2374, 0.496, 0.2302, 0.5495, 0.1589, 0.4585, 0.1966, 0.4774, 0.1873, 0.5318, 0.1129, 0.386, 0.1601, 0.4044, 0.1589, 0.4585, 0.1601, 0.4044, 0.2026, 0.4235, 0.1966, 0.4774, 0.1239, 0.3306, 0.1661, 0.3498, 0.1601, 0.4044, 0.1661, 0.3498, 0.209, 0.3694, 0.2026, 0.4235, 0.07414, 0.2546, 0.1257, 0.2747, 0.1239, 0.3306, 0.1257, 0.2747, 0.1713, 0.2949, 0.1661, 0.3498, 0.1713, 0.2949, 0.2155, 0.3152, 0.209, 0.3694, 0.08941, 0.1969, 0.1335, 0.2186, 0.1257, 0.2747, 0.1335, 0.2186, 0.178, 0.2398, 0.1713, 0.2949, 0.178, 0.2398, 0.2223, 0.261, 0.2155, 0.3152, 0.06087, 0.1204, 0.1001, 0.1422, 0.08941, 0.1969, 0.1001, 0.1422, 0.141, 0.1631, 0.1335, 0.2186, 0.141, 0.1631, 0.1848, 0.1848, 0.178, 0.2398, 0.1848, 0.1848, 0.2292, 0.2067, 0.2223, 0.261, 0.01044, 0.03849, 0.06456, 0.06584, 0.06087, 0.1204, 0.06456, 0.06584, 0.1091, 0.08837, 0.1001, 0.1422, 0.1091, 0.08837, 0.1457, 0.1069, 0.141, 0.1631, 0.1457, 0.1069, 0.1908, 0.1296, 0.1848, 0.1848, 0.1908, 0.1296, 0.2359, 0.1524, 0.2292, 0.2067, 0.203, 0.6526, 0.1904, 0.6488, 0.1721, 0.5869, 0.1975, 0.5949, 0.2229, 0.6029, 0.2156, 0.6564])
_ca = me_cylinder_001.color_attributes.new('Col', 'BYTE_COLOR', 'CORNER')
_ca.data.foreach_set('color', [0.3613, 0.3613, 0.3613, 1.0, 0.3864, 0.3864, 0.3864, 1.0, 0.4072, 0.4072, 0.4072, 1.0, 0.4072, 0.4072, 0.4072, 1.0, 0.4735, 0.4735, 0.4735, 1.0, 0.4621, 0.4621, 0.4621, 1.0, 0.4621, 0.4621, 0.4621, 1.0, 0.4678, 0.4678, 0.4678, 1.0, 0.4072, 0.4072, 0.4072, 1.0, 0.4072, 0.4072, 0.4072, 1.0, 0.4072, 0.4072, 0.4072, 1.0, 0.2961, 0.2961, 0.2961, 1.0, 0.2961, 0.2961, 0.2961, 1.0, 0.3419, 0.3419, 0.3419, 1.0, 0.1981, 0.1981, 0.1981, 1.0, 0.1981, 0.1981, 0.1981, 1.0, 0.2462, 0.2462, 0.2462, 1.0, 0.1221, 0.1221, 0.1221, 1.0, 0.1221, 0.1221, 0.1221, 1.0, 0.1529, 0.1529, 0.1529, 1.0, 0.04231, 0.04231, 0.04231, 1.0, 0.1529, 0.1529, 0.1529, 1.0, 0.07619, 0.07619, 0.07619, 1.0, 0.03434, 0.03434, 0.03434, 1.0, 0.0, 0.0, 0.0, 1.0, 0.04231, 0.04231, 0.04231, 1.0, 0.0, 0.0, 0.0, 1.0, 0.02519, 0.02519, 0.02519, 1.0, 0.0, 0.0, 0.0, 1.0, 0.0, 0.0, 0.0, 1.0, 0.02519, 0.02519, 0.02519, 1.0, 0.04231, 0.04231, 0.04231, 1.0, 0.0, 0.0, 0.0, 1.0, 0.0, 0.0, 0.0, 1.0, 0.02519, 0.02519, 0.02519, 1.0, 0.0, 0.0, 0.0, 1.0, 0.06848, 0.06848, 0.06848, 1.0, 0.1221, 0.1221, 0.1221, 1.0, 0.02519, 0.02519, 0.02519, 1.0, 0.0, 0.0, 0.0, 1.0, 0.009721, 0.009721, 0.009721, 1.0, 0.0331, 0.0331, 0.0331, 1.0, 0.03071, 0.03071, 0.03071, 1.0, 0.06848, 0.06848, 0.06848, 1.0, 0.0, 0.0, 0.0, 1.0, 0.1329, 0.1329, 0.1329, 1.0, 0.1981, 0.1981, 0.1981, 1.0, 0.06848, 0.06848, 0.06848, 1.0, 0.0, 0.0, 0.0, 1.0, 0.03071, 0.03071, 0.03071, 1.0, 0.0, 0.0, 0.0, 1.0, 0.06125, 0.06125, 0.06125, 1.0, 0.1329, 0.1329, 0.1329, 1.0, 0.03071, 0.03071, 0.03071, 1.0, 0.2159, 0.2159, 0.2159, 1.0, 0.2961, 0.2961, 0.2961, 1.0, 0.1329, 0.1329, 0.1329, 1.0, 0.04817, 0.04817, 0.04817, 1.0, 0.06125, 0.06125, 0.06125, 1.0, 0.0, 0.0, 0.0, 1.0, 0.1356, 0.1356, 0.1356, 1.0, 0.2159, 0.2159, 0.2159, 1.0, 0.06125, 0.06125, 0.06125, 1.0, 0.3185, 0.3185, 0.3185, 1.0, 0.4072, 0.4072, 0.4072, 1.0, 0.2159, 0.2159, 0.2159, 1.0, 0.02956, 0.02956, 0.02956, 1.0, 0.04817, 0.04817, 0.04817, 1.0, 0.0, 0.0, 0.0, 1.0, 0.1046, 0.1046, 0.1046, 1.0, 0.1356, 0.1356, 0.1356, 1.0, 0.04817, 0.04817, 0.04817, 1.0, 0.2423, 0.2423, 0.2423, 1.0, 0.3185, 0.3185, 0.3185, 1.0, 0.1356, 0.1356, 0.1356, 1.0, 0.3864, 0.3864, 0.3864, 1.0, 0.4621, 0.4621, 0.4621, 1.0, 0.3185, 0.3185, 0.3185, 1.0, 0.0, 0.0, 0.0, 1.0, 0.02956, 0.02956, 0.02956, 1.0, 0.0, 0.0, 0.0, 1.0, 0.06848, 0.06848, 0.06848, 1.0, 0.1046, 0.1046, 0.1046, 1.0, 0.02956, 0.02956, 0.02956, 1.0, 0.1946, 0.1946, 0.1946, 1.0, 0.2423, 0.2423, 0.2423, 1.0, 0.1046, 0.1046, 0.1046, 1.0, 0.3231, 0.3231, 0.3231, 1.0, 0.3864, 0.3864, 0.3864, 1.0, 0.2423, 0.2423, 0.2423, 1.0, 0.3663, 0.3663, 0.3663, 1.0, 0.4072, 0.4072, 0.4072, 1.0, 0.3864, 0.3864, 0.3864, 1.0, 0.03071, 0.03071, 0.03071, 1.0, 0.0, 0.0, 0.0, 1.0, 0.0, 0.0, 0.0, 1.0, 0.04817, 0.04817, 0.04817, 1.0, 0.0, 0.0, 0.0, 1.0, 0.0, 0.0, 0.0, 1.0, 0.02956, 0.02956, 0.02956, 1.0, 0.0, 0.0, 0.0, 1.0, 0.0, 0.0, 0.0, 1.0, 0.0, 0.0, 0.0, 1.0, 0.04231, 0.04231, 0.04231, 1.0, 0.03434, 0.03434, 0.03434, 1.0, 0.04231, 0.04231, 0.04231, 1.0, 0.1529, 0.1529, 0.1529, 1.0, 0.03434, 0.03434, 0.03434, 1.0, 0.0, 0.0, 0.0, 1.0, 0.0, 0.0, 0.0, 1.0, 0.009721, 0.009721, 0.009721, 1.0, 0.009721, 0.009721, 0.009721, 1.0, 0.0, 0.0, 0.0, 1.0, 0.03434, 0.03434, 0.03434, 1.0, 0.03434, 0.03434, 0.03434, 1.0, 0.0331, 0.0331, 0.0331, 1.0, 0.009721, 0.009721, 0.009721, 1.0, 0.3613, 0.3613, 0.3613, 1.0, 0.1981, 0.1981, 0.1981, 1.0, 0.3864, 0.3864, 0.3864, 1.0, 0.4072, 0.4072, 0.4072, 1.0, 0.3864, 0.3864, 0.3864, 1.0, 0.4735, 0.4735, 0.4735, 1.0, 0.4621, 0.4621, 0.4621, 1.0, 0.4735, 0.4735, 0.4735, 1.0, 0.4678, 0.4678, 0.4678, 1.0, 0.4072, 0.4072, 0.4072, 1.0, 0.4678, 0.4678, 0.4678, 1.0, 0.4072, 0.4072, 0.4072, 1.0, 0.2961, 0.2961, 0.2961, 1.0, 0.4072, 0.4072, 0.4072, 1.0, 0.3419, 0.3419, 0.3419, 1.0, 0.1981, 0.1981, 0.1981, 1.0, 0.3419, 0.3419, 0.3419, 1.0, 0.2462, 0.2462, 0.2462, 1.0, 0.1221, 0.1221, 0.1221, 1.0, 0.2462, 0.2462, 0.2462, 1.0, 0.1529, 0.1529, 0.1529, 1.0, 0.02519, 0.02519, 0.02519, 1.0, 0.1221, 0.1221, 0.1221, 1.0, 0.04231, 0.04231, 0.04231, 1.0, 0.0, 0.0, 0.0, 1.0, 0.06848, 0.06848, 0.06848, 1.0, 0.02519, 0.02519, 0.02519, 1.0, 0.06848, 0.06848, 0.06848, 1.0, 0.1981, 0.1981, 0.1981, 1.0, 0.1221, 0.1221, 0.1221, 1.0, 0.03071, 0.03071, 0.03071, 1.0, 0.1329, 0.1329, 0.1329, 1.0, 0.06848, 0.06848, 0.06848, 1.0, 0.1329, 0.1329, 0.1329, 1.0, 0.2961, 0.2961, 0.2961, 1.0, 0.1981, 0.1981, 0.1981, 1.0, 0.0, 0.0, 0.0, 1.0, 0.06125, 0.06125, 0.06125, 1.0, 0.03071, 0.03071, 0.03071, 1.0, 0.06125, 0.06125, 0.06125, 1.0, 0.2159, 0.2159, 0.2159, 1.0, 0.1329, 0.1329, 0.1329, 1.0, 0.2159, 0.2159, 0.2159, 1.0, 0.4072, 0.4072, 0.4072, 1.0, 0.2961, 0.2961, 0.2961, 1.0, 0.04817, 0.04817, 0.04817, 1.0, 0.1356, 0.1356, 0.1356, 1.0, 0.06125, 0.06125, 0.06125, 1.0, 0.1356, 0.1356, 0.1356, 1.0, 0.3185, 0.3185, 0.3185, 1.0, 0.2159, 0.2159, 0.2159, 1.0, 0.3185, 0.3185, 0.3185, 1.0, 0.4621, 0.4621, 0.4621, 1.0, 0.4072, 0.4072, 0.4072, 1.0, 0.02956, 0.02956, 0.02956, 1.0, 0.1046, 0.1046, 0.1046, 1.0, 0.04817, 0.04817, 0.04817, 1.0, 0.1046, 0.1046, 0.1046, 1.0, 0.2423, 0.2423, 0.2423, 1.0, 0.1356, 0.1356, 0.1356, 1.0, 0.2423, 0.2423, 0.2423, 1.0, 0.3864, 0.3864, 0.3864, 1.0, 0.3185, 0.3185, 0.3185, 1.0, 0.3864, 0.3864, 0.3864, 1.0, 0.4072, 0.4072, 0.4072, 1.0, 0.4621, 0.4621, 0.4621, 1.0, 0.0, 0.0, 0.0, 1.0, 0.06848, 0.06848, 0.06848, 1.0, 0.02956, 0.02956, 0.02956, 1.0, 0.06848, 0.06848, 0.06848, 1.0, 0.1946, 0.1946, 0.1946, 1.0, 0.1046, 0.1046, 0.1046, 1.0, 0.1946, 0.1946, 0.1946, 1.0, 0.3231, 0.3231, 0.3231, 1.0, 0.2423, 0.2423, 0.2423, 1.0, 0.3231, 0.3231, 0.3231, 1.0, 0.3663, 0.3663, 0.3663, 1.0, 0.3864, 0.3864, 0.3864, 1.0, 0.3663, 0.3663, 0.3663, 1.0, 0.3613, 0.3613, 0.3613, 1.0, 0.4072, 0.4072, 0.4072, 1.0, 0.009721, 0.009721, 0.009721, 1.0, 0.0, 0.0, 0.0, 1.0, 0.0, 0.0, 0.0, 1.0, 0.03434, 0.03434, 0.03434, 1.0, 0.07619, 0.07619, 0.07619, 1.0, 0.0331, 0.0331, 0.0331, 1.0])
me_cylinder_001.materials.append(mat_cutter_sails)
me_cylinder_001.use_remesh_preserve_volume = False
me_cylinder_001.use_remesh_preserve_attributes = False
me_cylinder_001.use_mirror_vertex_groups = False
me_cylinder_001.use_paint_bone_selection = False
me_cylinder_001.use_paint_mask = True
me_cylinder_001.update()
me_cylinder_004 = bpy.data.meshes.new('Cylinder.004')
me_cylinder_004.from_pydata([(-0.125, 0.4486, 7.127), (-0.07975, 0.4353, 7.114), (-0.061, 0.4033, 7.082), (-0.07975, 0.3713, 7.05), (-0.125, 0.358, 7.037), (-0.1703, 0.3713, 7.05), (-0.189, 0.4033, 7.082), (-0.1703, 0.4353, 7.114), (-1.177e-08, -3.612, 11.09), (0.02828, -3.62, 11.08), (0.04, -3.64, 11.06), (0.02828, -3.66, 11.04), (-0.02828, -3.66, 11.04), (-0.04, -3.64, 11.06), (-0.02828, -3.62, 11.08), (0.04525, 0.02263, 1.289), (0.064, -1.306e-09, 1.25), (0.04525, -0.02263, 1.211), (-1.708e-08, -0.032, 1.195), (-0.04525, -0.02263, 1.211), (-0.064, 4.747e-10, 1.25), (-0.04525, 0.02263, 1.289), (0.02828, -6.929, 1.518), (0.04, -6.943, 1.494), (0.02828, -6.957, 1.47), (-1.359e-08, -6.963, 1.459), (-0.02828, -6.957, 1.47), (-0.04, -6.943, 1.494), (-0.02828, -6.929, 1.518), (-1.527e-08, -3.668, 11.03), (-1.148e-08, 0.032, 1.305), (-1.01e-08, -6.923, 1.529)], [], [(1, 2, 3, 4, 5, 6, 7, 0), (9, 8, 14, 13, 12, 29, 11, 10), (7, 6, 13, 14), (5, 4, 29, 12), (3, 2, 10, 11), (1, 0, 8, 9), (0, 7, 14, 8), (6, 5, 12, 13), (4, 3, 11, 29), (2, 1, 9, 10), (15, 16, 17, 18, 19, 20, 21, 30), (22, 31, 28, 27, 26, 25, 24, 23), (21, 20, 27, 28), (19, 18, 25, 26), (17, 16, 23, 24), (15, 30, 31, 22), (30, 21, 28, 31), (20, 19, 26, 27), (18, 17, 24, 25), (16, 15, 22, 23)])
me_cylinder_004.polygons.foreach_set('use_smooth', [True] * 20)
_uv = me_cylinder_004.uv_layers.new(name='UVMap')
_uv.uv.foreach_set('vector', [0.0, 0.0, 0.0, 0.0, 0.0, 0.0, 0.0, 0.0, 0.0, 0.0, 0.0, 0.0, 0.0, 0.0, 0.0, 0.0, 0.0, 0.0, 0.0, 0.0, 0.0, 0.0, 0.0, 0.0, 0.0, 0.0, 0.0, 0.0, 0.0, 0.0, 0.0, 0.0, 0.0, 0.0, 0.0, 0.0, 0.0, 0.0, 0.0, 0.0, 0.0, 0.0, 0.0, 0.0, 0.0, 0.0, 0.0, 0.0, 0.0, 0.0, 0.0, 0.0, 0.0, 0.0, 0.0, 0.0, 0.0, 0.0, 0.0, 0.0, 0.0, 0.0, 0.0, 0.0, 0.0, 0.0, 0.0, 0.0, 0.0, 0.0, 0.0, 0.0, 0.0, 0.0, 0.0, 0.0, 0.0, 0.0, 0.0, 0.0, 0.0, 0.0, 0.0, 0.0, 0.0, 0.0, 0.0, 0.0, 0.0, 0.0, 0.0, 0.0, 0.0, 0.0, 0.0, 0.0, 0.0, 0.0, 0.0, 0.0, 0.0, 0.0, 0.0, 0.0, 0.0, 0.0, 0.0, 0.0, 0.0, 0.0, 0.0, 0.0, 0.0, 0.0, 0.0, 0.0, 0.0, 0.0, 0.0, 0.0, 0.0, 0.0, 0.0, 0.0, 0.0, 0.0, 0.0, 0.0, 0.0, 0.0, 0.0, 0.0, 0.0, 0.0, 0.0, 0.0, 0.0, 0.0, 0.0, 0.0, 0.0, 0.0, 0.0, 0.0, 0.0, 0.0, 0.0, 0.0, 0.0, 0.0, 0.0, 0.0, 0.0, 0.0, 0.0, 0.0, 0.0, 0.0, 0.0, 0.0, 0.0, 0.0, 0.0, 0.0, 0.0, 0.0, 0.0, 0.0, 0.0, 0.0, 0.0, 0.0, 0.0, 0.0, 0.0, 0.0, 0.0, 0.0, 0.0, 0.0, 0.0, 0.0, 0.0, 0.0, 0.0, 0.0, 0.0, 0.0, 0.0, 0.0, 0.0, 0.0])
_ca = me_cylinder_004.color_attributes.new('Col', 'BYTE_COLOR', 'CORNER')
_ca.data.foreach_set('color', [0.0, 0.0, 0.0, 1.0, 0.0, 0.0, 0.0, 1.0, 0.0, 0.0, 0.0, 1.0, 0.0, 0.0, 0.0, 1.0, 0.0, 0.0, 0.0, 1.0, 0.0, 0.0, 0.0, 1.0, 0.0, 0.0, 0.0, 1.0, 0.0, 0.0, 0.0, 1.0, 0.0, 0.0, 0.0, 1.0, 0.0, 0.0, 0.0, 1.0, 0.0, 0.0, 0.0, 1.0, 0.0, 0.0, 0.0, 1.0, 0.0, 0.0, 0.0, 1.0, 0.0, 0.0, 0.0, 1.0, 0.0, 0.0, 0.0, 1.0, 0.0, 0.0, 0.0, 1.0, 0.0, 0.0, 0.0, 1.0, 0.0, 0.0, 0.0, 1.0, 0.0, 0.0, 0.0, 1.0, 0.0, 0.0, 0.0, 1.0, 0.0, 0.0, 0.0, 1.0, 0.0, 0.0, 0.0, 1.0, 0.0, 0.0, 0.0, 1.0, 0.0, 0.0, 0.0, 1.0, 0.0, 0.0, 0.0, 1.0, 0.0, 0.0, 0.0, 1.0, 0.0, 0.0, 0.0, 1.0, 0.0, 0.0, 0.0, 1.0, 0.0, 0.0, 0.0, 1.0, 0.0, 0.0, 0.0, 1.0, 0.0, 0.0, 0.0, 1.0, 0.0, 0.0, 0.0, 1.0, 0.0, 0.0, 0.0, 1.0, 0.0, 0.0, 0.0, 1.0, 0.0, 0.0, 0.0, 1.0, 0.0, 0.0, 0.0, 1.0, 0.0, 0.0, 0.0, 1.0, 0.0, 0.0, 0.0, 1.0, 0.0, 0.0, 0.0, 1.0, 0.0, 0.0, 0.0, 1.0, 0.0, 0.0, 0.0, 1.0, 0.0, 0.0, 0.0, 1.0, 0.0, 0.0, 0.0, 1.0, 0.0, 0.0, 0.0, 1.0, 0.0, 0.0, 0.0, 1.0, 0.0, 0.0, 0.0, 1.0, 0.0, 0.0, 0.0, 1.0, 0.0, 0.0, 0.0, 1.0, 0.0, 0.0, 0.0, 1.0, 0.0, 0.0, 0.0, 1.0, 0.0, 0.0, 0.0, 1.0, 0.0, 0.0, 0.0, 1.0, 0.0, 0.0, 0.0, 1.0, 0.0, 0.0, 0.0, 1.0, 0.0, 0.0, 0.0, 1.0, 0.0, 0.0, 0.0, 1.0, 0.0, 0.0, 0.0, 1.0, 0.0, 0.0, 0.0, 1.0, 0.0, 0.0, 0.0, 1.0, 0.0, 0.0, 0.0, 1.0, 0.0, 0.0, 0.0, 1.0, 0.0, 0.0, 0.0, 1.0, 0.0, 0.0, 0.0, 1.0, 0.0, 0.0, 0.0, 1.0, 0.0, 0.0, 0.0, 1.0, 0.0, 0.0, 0.0, 1.0, 0.0, 0.0, 0.0, 1.0, 0.0, 0.0, 0.0, 1.0, 0.0, 0.0, 0.0, 1.0, 0.0, 0.0, 0.0, 1.0, 0.0, 0.0, 0.0, 1.0, 0.0, 0.0, 0.0, 1.0, 0.0, 0.0, 0.0, 1.0, 0.0, 0.0, 0.0, 1.0, 0.0, 0.0, 0.0, 1.0, 0.0, 0.0, 0.0, 1.0, 0.0, 0.0, 0.0, 1.0, 0.0, 0.0, 0.0, 1.0, 0.0, 0.0, 0.0, 1.0, 0.0, 0.0, 0.0, 1.0, 0.0, 0.0, 0.0, 1.0, 0.0, 0.0, 0.0, 1.0, 0.0, 0.0, 0.0, 1.0, 0.0, 0.0, 0.0, 1.0, 0.0, 0.0, 0.0, 1.0, 0.0, 0.0, 0.0, 1.0, 0.0, 0.0, 0.0, 1.0, 0.0, 0.0, 0.0, 1.0, 0.0, 0.0, 0.0, 1.0, 0.0, 0.0, 0.0, 1.0, 0.0, 0.0, 0.0, 1.0, 0.0, 0.0, 0.0, 1.0, 0.0, 0.0, 0.0, 1.0, 0.0, 0.0, 0.0, 1.0, 0.0, 0.0, 0.0, 1.0, 0.0, 0.0, 0.0, 1.0])
me_cylinder_004.materials.append(mat_cutter_wood)
me_cylinder_004.use_remesh_preserve_volume = False
me_cylinder_004.use_remesh_preserve_attributes = False
me_cylinder_004.use_mirror_vertex_groups = False
me_cylinder_004.use_paint_bone_selection = False
me_cylinder_004.use_paint_mask = True
me_cylinder_004.update()
me_cylinder = bpy.data.meshes.new('Cylinder')
me_cylinder.from_pydata([(-0.1021, -0.0957, 7.53), (-1.305e-08, -3.546, 10.93), (-1.109e-08, -0.06038, 1.278), (-1.13e-08, -6.771, 1.517), (-0.04499, -0.09129, 6.621), (-1.319e-08, -0.08687, 5.858), (-1.284e-08, -0.08245, 5.094), (-1.249e-08, -0.07804, 4.331), (-1.214e-08, -0.07362, 3.568), (-1.179e-08, -0.06921, 2.804), (-1.144e-08, -0.06479, 2.041), (-1.283e-08, -3.949, 9.752), (-1.261e-08, -4.353, 8.575), (-1.239e-08, -4.756, 7.399), (-1.217e-08, -5.159, 6.223), (-1.195e-08, -5.562, 5.046), (-1.173e-08, -5.965, 3.87), (-1.152e-08, -6.368, 2.694), (-0.08749, -0.6072, 7.975), (-0.067, -1.195, 8.565), (-0.04583, -1.783, 9.156), (-0.03333, -2.371, 9.747), (-0.01205, -2.959, 10.34), (-1.112e-08, -1.115, 1.318), (-1.116e-08, -2.246, 1.358), (-1.119e-08, -3.378, 1.398), (-1.123e-08, -4.509, 1.437), (-1.126e-08, -5.64, 1.477), (-0.04596, -0.682, 7.131), (-0.03912, -1.338, 7.653), (-0.01315, -1.994, 8.175), (-0.006596, -2.649, 8.697), (-1.295e-08, -3.294, 9.23), (-1.309e-08, -0.7342, 6.311), (-1.299e-08, -1.458, 6.764), (-1.29e-08, -2.182, 7.216), (-1.28e-08, -2.905, 7.669), (-1.27e-08, -3.629, 8.122), (-1.276e-08, -0.7977, 5.478), (-1.269e-08, -1.589, 5.863), (-1.261e-08, -2.381, 6.247), (-1.254e-08, -3.172, 6.631), (-1.246e-08, -3.964, 7.015), (-1.244e-08, -0.8612, 4.646), (-1.238e-08, -1.721, 4.962), (-1.233e-08, -2.58, 5.277), (-1.228e-08, -3.44, 5.592), (-1.222e-08, -4.299, 5.907), (-1.211e-08, -0.9247, 3.814), (-1.208e-08, -1.852, 4.061), (-1.205e-08, -2.78, 4.307), (-1.201e-08, -3.707, 4.553), (-1.198e-08, -4.634, 4.8), (-1.178e-08, -0.9882, 2.982), (-1.177e-08, -1.984, 3.16), (-1.176e-08, -2.979, 3.337), (-1.175e-08, -3.974, 3.515), (-1.174e-08, -4.97, 3.692), (-1.145e-08, -1.052, 2.15), (-1.147e-08, -2.115, 2.259), (-1.148e-08, -3.178, 2.367), (-1.149e-08, -4.241, 2.476), (-1.15e-08, -5.305, 2.585)], [], [(27, 17, 62), (22, 11, 1), (32, 12, 11), (37, 13, 12), (42, 14, 13), (47, 15, 14), (57, 15, 52), (62, 16, 57), (10, 53, 9), (58, 54, 53), (59, 55, 54), (60, 56, 55), (61, 57, 56), (9, 48, 8), (53, 49, 48), (54, 50, 49), (55, 51, 50), (56, 52, 51), (7, 48, 43), (43, 49, 44), (44, 50, 45), (45, 51, 46), (46, 52, 47), (6, 43, 38), (38, 44, 39), (39, 45, 40), (40, 46, 41), (41, 47, 42), (5, 38, 33), (33, 39, 34), (34, 40, 35), (35, 41, 36), (36, 42, 37), (4, 33, 28), (28, 34, 29), (29, 35, 30), (30, 36, 31), (31, 37, 32), (0, 28, 18), (18, 29, 19), (19, 30, 20), (20, 31, 21), (21, 32, 22), (2, 58, 10), (23, 59, 58), (24, 60, 59), (25, 61, 60), (26, 62, 61), (2, 23, 58), (0, 4, 28), (27, 3, 17), (62, 17, 16), (58, 59, 54), (59, 60, 55), (60, 61, 56), (61, 62, 57), (23, 24, 59), (24, 25, 60), (25, 26, 61), (26, 27, 62), (10, 58, 53), (22, 32, 11), (32, 37, 12), (37, 42, 13), (5, 6, 38), (33, 38, 39), (34, 39, 40), (35, 40, 41), (36, 41, 42), (4, 5, 33), (28, 33, 34), (29, 34, 35), (30, 35, 36), (31, 36, 37), (18, 28, 29), (19, 29, 30), (20, 30, 31), (21, 31, 32), (42, 47, 14), (6, 7, 43), (38, 43, 44), (39, 44, 45), (40, 45, 46), (41, 46, 47), (47, 52, 15), (7, 8, 48), (43, 48, 49), (44, 49, 50), (45, 50, 51), (46, 51, 52), (57, 16, 15), (9, 53, 48), (53, 54, 49), (54, 55, 50), (55, 56, 51), (56, 57, 52)])
me_cylinder.polygons.foreach_set('use_smooth', [True] * 96)
_uv = me_cylinder.uv_layers.new(name='UVMap')
_uv.uv.foreach_set('vector', [0.8786, 0.01654, 0.9539, 0.1328, 0.8497, 0.1258, 0.6474, 0.8906, 0.7421, 0.83, 0.7068, 0.9463, 0.6763, 0.7814, 0.7774, 0.7138, 0.7421, 0.83, 0.7052, 0.6721, 0.8127, 0.5976, 0.7774, 0.7138, 0.7341, 0.5628, 0.848, 0.4814, 0.8127, 0.5976, 0.763, 0.4536, 0.8833, 0.3652, 0.848, 0.4814, 0.8208, 0.2351, 0.8833, 0.3652, 0.7919, 0.3443, 0.8497, 0.1258, 0.9186, 0.249, 0.8208, 0.2351, 0.3289, 0.09103, 0.4297, 0.1794, 0.332, 0.1655, 0.4331, 0.09799, 0.5275, 0.1933, 0.4297, 0.1794, 0.5372, 0.1049, 0.6253, 0.2072, 0.5275, 0.1933, 0.6414, 0.1119, 0.723, 0.2212, 0.6253, 0.2072, 0.7455, 0.1188, 0.8208, 0.2351, 0.723, 0.2212, 0.332, 0.1655, 0.4264, 0.2609, 0.335, 0.24, 0.4297, 0.1794, 0.5178, 0.2817, 0.4264, 0.2609, 0.5275, 0.1933, 0.6091, 0.3026, 0.5178, 0.2817, 0.6253, 0.2072, 0.7005, 0.3235, 0.6091, 0.3026, 0.723, 0.2212, 0.7919, 0.3443, 0.7005, 0.3235, 0.3381, 0.3145, 0.4264, 0.2609, 0.4231, 0.3423, 0.4231, 0.3423, 0.5178, 0.2817, 0.508, 0.3701, 0.508, 0.3701, 0.6091, 0.3026, 0.593, 0.398, 0.593, 0.398, 0.7005, 0.3235, 0.678, 0.4258, 0.678, 0.4258, 0.7919, 0.3443, 0.763, 0.4536, 0.3411, 0.389, 0.4231, 0.3423, 0.4197, 0.4238, 0.4197, 0.4238, 0.508, 0.3701, 0.4983, 0.4585, 0.4983, 0.4585, 0.593, 0.398, 0.5769, 0.4933, 0.5769, 0.4933, 0.678, 0.4258, 0.6555, 0.5281, 0.6555, 0.5281, 0.763, 0.4536, 0.7341, 0.5628, 0.3442, 0.4635, 0.4197, 0.4238, 0.4164, 0.5052, 0.4164, 0.5052, 0.4983, 0.4585, 0.4886, 0.5469, 0.4886, 0.5469, 0.5769, 0.4933, 0.5608, 0.5887, 0.5608, 0.5887, 0.6555, 0.5281, 0.633, 0.6304, 0.633, 0.6304, 0.7341, 0.5628, 0.7052, 0.6721, 0.3473, 0.538, 0.4164, 0.5052, 0.4131, 0.5867, 0.4131, 0.5867, 0.4886, 0.5469, 0.4789, 0.6353, 0.4789, 0.6353, 0.5608, 0.5887, 0.5447, 0.684, 0.5447, 0.684, 0.633, 0.6304, 0.6105, 0.7327, 0.6105, 0.7327, 0.7052, 0.6721, 0.6763, 0.7814, 0.3503, 0.6125, 0.4131, 0.5867, 0.4097, 0.6681, 0.4097, 0.6681, 0.4789, 0.6353, 0.4692, 0.7237, 0.4692, 0.7237, 0.5447, 0.684, 0.5286, 0.7794, 0.5286, 0.7794, 0.6105, 0.7327, 0.588, 0.835, 0.588, 0.835, 0.6763, 0.7814, 0.6474, 0.8906, 0.3258, 0.01654, 0.4331, 0.09799, 0.3289, 0.09103, 0.4364, 0.01654, 0.5372, 0.1049, 0.4331, 0.09799, 0.5469, 0.01654, 0.6414, 0.1119, 0.5372, 0.1049, 0.6575, 0.01654, 0.7455, 0.1188, 0.6414, 0.1119, 0.768, 0.01654, 0.8497, 0.1258, 0.7455, 0.1188, 0.3258, 0.01654, 0.4364, 0.01654, 0.4331, 0.09799, 0.3503, 0.6125, 0.3473, 0.538, 0.4131, 0.5867, 0.8786, 0.01654, 0.9892, 0.01654, 0.9539, 0.1328, 0.8497, 0.1258, 0.9539, 0.1328, 0.9186, 0.249, 0.4331, 0.09799, 0.5372, 0.1049, 0.5275, 0.1933, 0.5372, 0.1049, 0.6414, 0.1119, 0.6253, 0.2072, 0.6414, 0.1119, 0.7455, 0.1188, 0.723, 0.2212, 0.7455, 0.1188, 0.8497, 0.1258, 0.8208, 0.2351, 0.4364, 0.01654, 0.5469, 0.01654, 0.5372, 0.1049, 0.5469, 0.01654, 0.6575, 0.01654, 0.6414, 0.1119, 0.6575, 0.01654, 0.768, 0.01654, 0.7455, 0.1188, 0.768, 0.01654, 0.8786, 0.01654, 0.8497, 0.1258, 0.3289, 0.09103, 0.4331, 0.09799, 0.4297, 0.1794, 0.6474, 0.8906, 0.6763, 0.7814, 0.7421, 0.83, 0.6763, 0.7814, 0.7052, 0.6721, 0.7774, 0.7138, 0.7052, 0.6721, 0.7341, 0.5628, 0.8127, 0.5976, 0.3442, 0.4635, 0.3411, 0.389, 0.4197, 0.4238, 0.4164, 0.5052, 0.4197, 0.4238, 0.4983, 0.4585, 0.4886, 0.5469, 0.4983, 0.4585, 0.5769, 0.4933, 0.5608, 0.5887, 0.5769, 0.4933, 0.6555, 0.5281, 0.633, 0.6304, 0.6555, 0.5281, 0.7341, 0.5628, 0.3473, 0.538, 0.3442, 0.4635, 0.4164, 0.5052, 0.4131, 0.5867, 0.4164, 0.5052, 0.4886, 0.5469, 0.4789, 0.6353, 0.4886, 0.5469, 0.5608, 0.5887, 0.5447, 0.684, 0.5608, 0.5887, 0.633, 0.6304, 0.6105, 0.7327, 0.633, 0.6304, 0.7052, 0.6721, 0.4097, 0.6681, 0.4131, 0.5867, 0.4789, 0.6353, 0.4692, 0.7237, 0.4789, 0.6353, 0.5447, 0.684, 0.5286, 0.7794, 0.5447, 0.684, 0.6105, 0.7327, 0.588, 0.835, 0.6105, 0.7327, 0.6763, 0.7814, 0.7341, 0.5628, 0.763, 0.4536, 0.848, 0.4814, 0.3411, 0.389, 0.3381, 0.3145, 0.4231, 0.3423, 0.4197, 0.4238, 0.4231, 0.3423, 0.508, 0.3701, 0.4983, 0.4585, 0.508, 0.3701, 0.593, 0.398, 0.5769, 0.4933, 0.593, 0.398, 0.678, 0.4258, 0.6555, 0.5281, 0.678, 0.4258, 0.763, 0.4536, 0.763, 0.4536, 0.7919, 0.3443, 0.8833, 0.3652, 0.3381, 0.3145, 0.335, 0.24, 0.4264, 0.2609, 0.4231, 0.3423, 0.4264, 0.2609, 0.5178, 0.2817, 0.508, 0.3701, 0.5178, 0.2817, 0.6091, 0.3026, 0.593, 0.398, 0.6091, 0.3026, 0.7005, 0.3235, 0.678, 0.4258, 0.7005, 0.3235, 0.7919, 0.3443, 0.8208, 0.2351, 0.9186, 0.249, 0.8833, 0.3652, 0.332, 0.1655, 0.4297, 0.1794, 0.4264, 0.2609, 0.4297, 0.1794, 0.5275, 0.1933, 0.5178, 0.2817, 0.5275, 0.1933, 0.6253, 0.2072, 0.6091, 0.3026, 0.6253, 0.2072, 0.723, 0.2212, 0.7005, 0.3235, 0.723, 0.2212, 0.8208, 0.2351, 0.7919, 0.3443])
_ca = me_cylinder.color_attributes.new('Col', 'BYTE_COLOR', 'CORNER')
_ca.data.foreach_set('color', [0.0, 0.0, 0.0, 1.0, 0.1248, 0.1248, 0.1248, 1.0, 0.147, 0.147, 0.147, 1.0, 0.0, 0.0, 0.0, 1.0, 0.03689, 0.03689, 0.03689, 1.0, 0.0, 0.0, 0.0, 1.0, 0.0331, 0.0331, 0.0331, 1.0, 0.1651, 0.1651, 0.1651, 1.0, 0.03689, 0.03689, 0.03689, 1.0, 0.1384, 0.1384, 0.1384, 1.0, 0.3185, 0.3185, 0.3185, 1.0, 0.1651, 0.1651, 0.1651, 1.0, 0.3185, 0.3185, 0.3185, 1.0, 0.4793, 0.4793, 0.4793, 1.0, 0.3185, 0.3185, 0.3185, 1.0, 0.4621, 0.4621, 0.4621, 1.0, 0.5583, 0.5583, 0.5583, 1.0, 0.4793, 0.4793, 0.4793, 1.0, 0.4452, 0.4452, 0.4452, 1.0, 0.5583, 0.5583, 0.5583, 1.0, 0.5395, 0.5395, 0.5395, 1.0, 0.147, 0.147, 0.147, 1.0, 0.4125, 0.4125, 0.4125, 1.0, 0.4452, 0.4452, 0.4452, 1.0, 0.0003035, 0.0003035, 0.0003035, 1.0, 0.04971, 0.04971, 0.04971, 1.0, 0.001214, 0.001214, 0.001214, 1.0, 0.0356, 0.0356, 0.0356, 1.0, 0.1714, 0.1714, 0.1714, 1.0, 0.04971, 0.04971, 0.04971, 1.0, 0.08228, 0.08228, 0.08228, 1.0, 0.3278, 0.3278, 0.3278, 1.0, 0.1714, 0.1714, 0.1714, 1.0, 0.1046, 0.1046, 0.1046, 1.0, 0.4508, 0.4508, 0.4508, 1.0, 0.3278, 0.3278, 0.3278, 1.0, 0.1301, 0.1301, 0.1301, 1.0, 0.4452, 0.4452, 0.4452, 1.0, 0.4508, 0.4508, 0.4508, 1.0, 0.001214, 0.001214, 0.001214, 1.0, 0.06125, 0.06125, 0.06125, 1.0, 0.0009106, 0.0009106, 0.0009106, 1.0, 0.04971, 0.04971, 0.04971, 1.0, 0.159, 0.159, 0.159, 1.0, 0.06125, 0.06125, 0.06125, 1.0, 0.1714, 0.1714, 0.1714, 1.0, 0.3515, 0.3515, 0.3515, 1.0, 0.159, 0.159, 0.159, 1.0, 0.3278, 0.3278, 0.3278, 1.0, 0.4851, 0.4851, 0.4851, 1.0, 0.3515, 0.3515, 0.3515, 1.0, 0.4508, 0.4508, 0.4508, 1.0, 0.5395, 0.5395, 0.5395, 1.0, 0.4851, 0.4851, 0.4851, 1.0, 0.0, 0.0, 0.0, 1.0, 0.06125, 0.06125, 0.06125, 1.0, 0.0648, 0.0648, 0.0648, 1.0, 0.0648, 0.0648, 0.0648, 1.0, 0.159, 0.159, 0.159, 1.0, 0.1559, 0.1559, 0.1559, 1.0, 0.1559, 0.1559, 0.1559, 1.0, 0.3515, 0.3515, 0.3515, 1.0, 0.305, 0.305, 0.305, 1.0, 0.305, 0.305, 0.305, 1.0, 0.4851, 0.4851, 0.4851, 1.0, 0.4072, 0.4072, 0.4072, 1.0, 0.4072, 0.4072, 0.4072, 1.0, 0.5395, 0.5395, 0.5395, 1.0, 0.4621, 0.4621, 0.4621, 1.0, 0.0, 0.0, 0.0, 1.0, 0.0648, 0.0648, 0.0648, 1.0, 0.05951, 0.05951, 0.05951, 1.0, 0.05951, 0.05951, 0.05951, 1.0, 0.1559, 0.1559, 0.1559, 1.0, 0.147, 0.147, 0.147, 1.0, 0.147, 0.147, 0.147, 1.0, 0.305, 0.305, 0.305, 1.0, 0.2582, 0.2582, 0.2582, 1.0, 0.2582, 0.2582, 0.2582, 1.0, 0.4072, 0.4072, 0.4072, 1.0, 0.305, 0.305, 0.305, 1.0, 0.305, 0.305, 0.305, 1.0, 0.4621, 0.4621, 0.4621, 1.0, 0.3185, 0.3185, 0.3185, 1.0, 0.0003035, 0.0003035, 0.0003035, 1.0, 0.05951, 0.05951, 0.05951, 1.0, 0.05448, 0.05448, 0.05448, 1.0, 0.05448, 0.05448, 0.05448, 1.0, 0.147, 0.147, 0.147, 1.0, 0.1095, 0.1095, 0.1095, 1.0, 0.1095, 0.1095, 0.1095, 1.0, 0.2582, 0.2582, 0.2582, 1.0, 0.147, 0.147, 0.147, 1.0, 0.147, 0.147, 0.147, 1.0, 0.305, 0.305, 0.305, 1.0, 0.1329, 0.1329, 0.1329, 1.0, 0.1329, 0.1329, 0.1329, 1.0, 0.3185, 0.3185, 0.3185, 1.0, 0.1384, 0.1384, 0.1384, 1.0, 0.0003035, 0.0003035, 0.0003035, 1.0, 0.05448, 0.05448, 0.05448, 1.0, 0.0331, 0.0331, 0.0331, 1.0, 0.0331, 0.0331, 0.0331, 1.0, 0.1095, 0.1095, 0.1095, 1.0, 0.0331, 0.0331, 0.0331, 1.0, 0.0331, 0.0331, 0.0331, 1.0, 0.147, 0.147, 0.147, 1.0, 0.0382, 0.0382, 0.0382, 1.0, 0.0382, 0.0382, 0.0382, 1.0, 0.1329, 0.1329, 0.1329, 1.0, 0.04817, 0.04817, 0.04817, 1.0, 0.04817, 0.04817, 0.04817, 1.0, 0.1384, 0.1384, 0.1384, 1.0, 0.0331, 0.0331, 0.0331, 1.0, 0.0, 0.0, 0.0, 1.0, 0.0331, 0.0331, 0.0331, 1.0, 0.0, 0.0, 0.0, 1.0, 0.0, 0.0, 0.0, 1.0, 0.0331, 0.0331, 0.0331, 1.0, 0.0, 0.0, 0.0, 1.0, 0.0, 0.0, 0.0, 1.0, 0.0382, 0.0382, 0.0382, 1.0, 0.0, 0.0, 0.0, 1.0, 0.0, 0.0, 0.0, 1.0, 0.04817, 0.04817, 0.04817, 1.0, 0.0, 0.0, 0.0, 1.0, 0.0, 0.0, 0.0, 1.0, 0.0331, 0.0331, 0.0331, 1.0, 0.0, 0.0, 0.0, 1.0, 0.0, 0.0, 0.0, 1.0, 0.0356, 0.0356, 0.0356, 1.0, 0.0003035, 0.0003035, 0.0003035, 1.0, 0.0, 0.0, 0.0, 1.0, 0.08228, 0.08228, 0.08228, 1.0, 0.0356, 0.0356, 0.0356, 1.0, 0.0, 0.0, 0.0, 1.0, 0.1046, 0.1046, 0.1046, 1.0, 0.08228, 0.08228, 0.08228, 1.0, 0.0, 0.0, 0.0, 1.0, 0.1301, 0.1301, 0.1301, 1.0, 0.1046, 0.1046, 0.1046, 1.0, 0.0, 0.0, 0.0, 1.0, 0.147, 0.147, 0.147, 1.0, 0.1301, 0.1301, 0.1301, 1.0, 0.0, 0.0, 0.0, 1.0, 0.0, 0.0, 0.0, 1.0, 0.0356, 0.0356, 0.0356, 1.0, 0.0, 0.0, 0.0, 1.0, 0.0003035, 0.0003035, 0.0003035, 1.0, 0.0331, 0.0331, 0.0331, 1.0, 0.0, 0.0, 0.0, 1.0, 0.0, 0.0, 0.0, 1.0, 0.1248, 0.1248, 0.1248, 1.0, 0.147, 0.147, 0.147, 1.0, 0.1248, 0.1248, 0.1248, 1.0, 0.4125, 0.4125, 0.4125, 1.0, 0.0356, 0.0356, 0.0356, 1.0, 0.08228, 0.08228, 0.08228, 1.0, 0.1714, 0.1714, 0.1714, 1.0, 0.08228, 0.08228, 0.08228, 1.0, 0.1046, 0.1046, 0.1046, 1.0, 0.3278, 0.3278, 0.3278, 1.0, 0.1046, 0.1046, 0.1046, 1.0, 0.1301, 0.1301, 0.1301, 1.0, 0.4508, 0.4508, 0.4508, 1.0, 0.1301, 0.1301, 0.1301, 1.0, 0.147, 0.147, 0.147, 1.0, 0.4452, 0.4452, 0.4452, 1.0, 0.0, 0.0, 0.0, 1.0, 0.0, 0.0, 0.0, 1.0, 0.08228, 0.08228, 0.08228, 1.0, 0.0, 0.0, 0.0, 1.0, 0.0, 0.0, 0.0, 1.0, 0.1046, 0.1046, 0.1046, 1.0, 0.0, 0.0, 0.0, 1.0, 0.0, 0.0, 0.0, 1.0, 0.1301, 0.1301, 0.1301, 1.0, 0.0, 0.0, 0.0, 1.0, 0.0, 0.0, 0.0, 1.0, 0.147, 0.147, 0.147, 1.0, 0.0003035, 0.0003035, 0.0003035, 1.0, 0.0356, 0.0356, 0.0356, 1.0, 0.04971, 0.04971, 0.04971, 1.0, 0.0, 0.0, 0.0, 1.0, 0.0331, 0.0331, 0.0331, 1.0, 0.03689, 0.03689, 0.03689, 1.0, 0.0331, 0.0331, 0.0331, 1.0, 0.1384, 0.1384, 0.1384, 1.0, 0.1651, 0.1651, 0.1651, 1.0, 0.1384, 0.1384, 0.1384, 1.0, 0.3185, 0.3185, 0.3185, 1.0, 0.3185, 0.3185, 0.3185, 1.0, 0.0003035, 0.0003035, 0.0003035, 1.0, 0.0, 0.0, 0.0, 1.0, 0.05951, 0.05951, 0.05951, 1.0, 0.05448, 0.05448, 0.05448, 1.0, 0.05951, 0.05951, 0.05951, 1.0, 0.147, 0.147, 0.147, 1.0, 0.1095, 0.1095, 0.1095, 1.0, 0.147, 0.147, 0.147, 1.0, 0.2582, 0.2582, 0.2582, 1.0, 0.147, 0.147, 0.147, 1.0, 0.2582, 0.2582, 0.2582, 1.0, 0.305, 0.305, 0.305, 1.0, 0.1329, 0.1329, 0.1329, 1.0, 0.305, 0.305, 0.305, 1.0, 0.3185, 0.3185, 0.3185, 1.0, 0.0003035, 0.0003035, 0.0003035, 1.0, 0.0003035, 0.0003035, 0.0003035, 1.0, 0.05448, 0.05448, 0.05448, 1.0, 0.0331, 0.0331, 0.0331, 1.0, 0.05448, 0.05448, 0.05448, 1.0, 0.1095, 0.1095, 0.1095, 1.0, 0.0331, 0.0331, 0.0331, 1.0, 0.1095, 0.1095, 0.1095, 1.0, 0.147, 0.147, 0.147, 1.0, 0.0382, 0.0382, 0.0382, 1.0, 0.147, 0.147, 0.147, 1.0, 0.1329, 0.1329, 0.1329, 1.0, 0.04817, 0.04817, 0.04817, 1.0, 0.1329, 0.1329, 0.1329, 1.0, 0.1384, 0.1384, 0.1384, 1.0, 0.0, 0.0, 0.0, 1.0, 0.0331, 0.0331, 0.0331, 1.0, 0.0331, 0.0331, 0.0331, 1.0, 0.0, 0.0, 0.0, 1.0, 0.0331, 0.0331, 0.0331, 1.0, 0.0382, 0.0382, 0.0382, 1.0, 0.0, 0.0, 0.0, 1.0, 0.0382, 0.0382, 0.0382, 1.0, 0.04817, 0.04817, 0.04817, 1.0, 0.0, 0.0, 0.0, 1.0, 0.04817, 0.04817, 0.04817, 1.0, 0.0331, 0.0331, 0.0331, 1.0, 0.3185, 0.3185, 0.3185, 1.0, 0.4621, 0.4621, 0.4621, 1.0, 0.4793, 0.4793, 0.4793, 1.0, 0.0, 0.0, 0.0, 1.0, 0.0, 0.0, 0.0, 1.0, 0.0648, 0.0648, 0.0648, 1.0, 0.05951, 0.05951, 0.05951, 1.0, 0.0648, 0.0648, 0.0648, 1.0, 0.1559, 0.1559, 0.1559, 1.0, 0.147, 0.147, 0.147, 1.0, 0.1559, 0.1559, 0.1559, 1.0, 0.305, 0.305, 0.305, 1.0, 0.2582, 0.2582, 0.2582, 1.0, 0.305, 0.305, 0.305, 1.0, 0.4072, 0.4072, 0.4072, 1.0, 0.305, 0.305, 0.305, 1.0, 0.4072, 0.4072, 0.4072, 1.0, 0.4621, 0.4621, 0.4621, 1.0, 0.4621, 0.4621, 0.4621, 1.0, 0.5395, 0.5395, 0.5395, 1.0, 0.5583, 0.5583, 0.5583, 1.0, 0.0, 0.0, 0.0, 1.0, 0.0009106, 0.0009106, 0.0009106, 1.0, 0.06125, 0.06125, 0.06125, 1.0, 0.0648, 0.0648, 0.0648, 1.0, 0.06125, 0.06125, 0.06125, 1.0, 0.159, 0.159, 0.159, 1.0, 0.1559, 0.1559, 0.1559, 1.0, 0.159, 0.159, 0.159, 1.0, 0.3515, 0.3515, 0.3515, 1.0, 0.305, 0.305, 0.305, 1.0, 0.3515, 0.3515, 0.3515, 1.0, 0.4851, 0.4851, 0.4851, 1.0, 0.4072, 0.4072, 0.4072, 1.0, 0.4851, 0.4851, 0.4851, 1.0, 0.5395, 0.5395, 0.5395, 1.0, 0.4452, 0.4452, 0.4452, 1.0, 0.4125, 0.4125, 0.4125, 1.0, 0.5583, 0.5583, 0.5583, 1.0, 0.001214, 0.001214, 0.001214, 1.0, 0.04971, 0.04971, 0.04971, 1.0, 0.06125, 0.06125, 0.06125, 1.0, 0.04971, 0.04971, 0.04971, 1.0, 0.1714, 0.1714, 0.1714, 1.0, 0.159, 0.159, 0.159, 1.0, 0.1714, 0.1714, 0.1714, 1.0, 0.3278, 0.3278, 0.3278, 1.0, 0.3515, 0.3515, 0.3515, 1.0, 0.3278, 0.3278, 0.3278, 1.0, 0.4508, 0.4508, 0.4508, 1.0, 0.4851, 0.4851, 0.4851, 1.0, 0.4508, 0.4508, 0.4508, 1.0, 0.4452, 0.4452, 0.4452, 1.0, 0.5395, 0.5395, 0.5395, 1.0])
me_cylinder.materials.append(mat_cutter_sails)
me_cylinder.use_remesh_preserve_volume = False
me_cylinder.use_remesh_preserve_attributes = False
me_cylinder.use_mirror_vertex_groups = False
me_cylinder.use_paint_bone_selection = False
me_cylinder.use_paint_mask = True
me_cylinder.update()
me_plane_001 = bpy.data.meshes.new('Plane.001')
me_plane_001.from_pydata([(-0.07, -0.06109, 1.246), (0.0, -0.06732, 1.327), (-0.07, -0.01296, 0.6155), (0.0, 0.03518, -0.01485), (-0.07, -0.5243, 1.549), (0.0, -0.5188, 1.619), (-0.07, -0.5827, 1.166), (0.0, -0.6252, 0.6229), (0.0, -0.2871, 3.707), (-0.07, -0.2792, 3.631), (0.0, 0.2338, 3.239), (-0.07, 0.2417, 3.162), (0.0, 0.7626, 2.994), (-0.07, 0.7705, 2.918), (0.0, 1.349, 2.47), (-0.07, 1.287, 2.425), (0.0, -0.3057, 3.603), (0.0, 0.2152, 3.135), (0.0, 0.7439, 2.891), (0.0, 1.26, 2.397), (0.0, 0.04475, 3.477), (-0.07, -0.02526, 3.509), (0.0, -0.09329, 3.601), (0.0, 0.0614, 3.154), (-0.07, -0.008615, 3.185), (0.0, -0.01914, 3.222), (-0.1281, -0.01877, 3.396), (0.0, -0.02667, 3.473), (0.0, -0.04529, 3.369), (-0.07, -0.05883, 0.6598), (-0.07, -0.09839, 1.27), (0.0, -0.1037, 1.351), (0.0, -0.018, 0.03651)], [], [(1, 3, 2, 0), (5, 4, 6, 7), (30, 29, 6, 4), (31, 30, 4, 5), (29, 32, 7, 6), (27, 10, 11, 26), (10, 12, 13, 11), (12, 14, 15, 13), (15, 19, 18, 13), (13, 18, 17, 11), (26, 28, 16, 9), (15, 14, 19), (9, 16, 8), (21, 24, 25, 22), (20, 23, 24, 21), (21, 22, 20), (11, 17, 28, 26), (8, 27, 26, 9), (2, 3, 32, 29), (1, 0, 30, 31), (0, 2, 29, 30)])
me_plane_001.polygons.foreach_set('use_smooth', [True] * 21)
me_plane_001.polygons.foreach_set('material_index', [1, 1, 1, 1, 1, 0, 0, 0, 0, 0, 0, 0, 0, 0, 0, 0, 0, 0, 1, 1, 1])
_k = {(0, 1): 1.0, (2, 3): 1.0, (0, 2): 1.0, (1, 3): 1.0, (5, 7): 0.25882, (1, 31): 1.0, (3, 32): 1.0, (20, 21): 0.3098, (21, 22): 0.3098, (20, 22): 0.3098, (5, 31): 1.0, (7, 32): 1.0}
me_plane_001.attributes.new('crease_edge', 'FLOAT', 'EDGE').data.foreach_set('value', [_k.get((min(e.vertices), max(e.vertices)), 0.0) for e in me_plane_001.edges])
me_plane_001.materials.append(mat_cutter_wood)
me_plane_001.materials.append(mat_cutter_antifouling)
me_plane_001.use_remesh_preserve_volume = False
me_plane_001.use_remesh_preserve_attributes = False
me_plane_001.use_mirror_vertex_groups = False
me_plane_001.update()

# ---- objects
ob_hull = bpy.data.objects.new('Hull', me_plane)
ob_hull_001 = bpy.data.objects.new('Hull.001', me_plane_003)
ob_cube_002 = bpy.data.objects.new('Cube.002', me_cube)
ob_cube_001 = bpy.data.objects.new('Cube.001', me_cube_001)
ob_cube = bpy.data.objects.new('Cube', me_cube_002)
ob_rigging = bpy.data.objects.new('Rigging', me_plane_002)
ob_empty = bpy.data.objects.new('Empty', None)
ob_jib = bpy.data.objects.new('Jib', me_cylinder_001)
ob_boom = bpy.data.objects.new('Boom', me_cylinder_004)
ob_mainsail = bpy.data.objects.new('MainSail', me_cylinder)
ob_rudder = bpy.data.objects.new('Rudder', me_plane_001)

# ---- transforms, parenting, visibility, modifiers, constraints
ob_hull.location = (0.0, 0.0, 0.0)
ob_hull.lineart.crease_threshold = 0.0
_vg = ob_hull.vertex_groups.new(name='SailWeights')
_m = ob_hull.modifiers.new('Mirror', 'MIRROR')
_m = ob_hull.modifiers.new('Subsurf', 'SUBSURF')
_m.uv_smooth = 'PRESERVE_CORNERS'
_m.quality = 2
_m.levels = 2
_m.show_only_control_edges = False
ob_hull_001.parent = ob_hull
ob_hull_001.location = (0.0, 0.0, -0.02591)
ob_hull_001.lineart.crease_threshold = 0.0
_vg = ob_hull_001.vertex_groups.new(name='SailWeights')
_m = ob_hull_001.modifiers.new('Mirror', 'MIRROR')
_m.use_clip = True
_m = ob_hull_001.modifiers.new('Subsurf', 'SUBSURF')
_m.uv_smooth = 'PRESERVE_CORNERS'
_m.quality = 2
_m.levels = 2
_m.show_only_control_edges = False
_m = ob_hull_001.modifiers.new('Solidify', 'SOLIDIFY')
_m.thickness = 0.02
_m.nonmanifold_thickness_mode = 'FIXED'
_m.nonmanifold_merge_threshold = 0.0003
ob_cube_002.parent = ob_hull
ob_cube_002.location = (0.0, 1.0, 0.275)
ob_cube_002.lineart.crease_threshold = 0.0
ob_cube_001.parent = ob_hull
ob_cube_001.location = (0.0, -0.625, 0.4)
ob_cube_001.lineart.crease_threshold = 0.0
ob_cube.parent = ob_hull
ob_cube.location = (0.0, -1.5, 0.275)
ob_cube.lineart.crease_threshold = 0.0
ob_rigging.parent = ob_hull
ob_rigging.location = (0.0, 0.0, 0.0)
ob_rigging.lineart.crease_threshold = 0.0
_vg = ob_rigging.vertex_groups.new(name='SailWeights')
_m = ob_rigging.modifiers.new('Bevel', 'BEVEL')
_m.width = 0.05
_m.width_pct = 0.05
_m.segments = 2
_m.angle_limit = 1.047
_m.profile = 1.0
_m.spread = 0.0
ob_empty.parent = ob_rigging
ob_empty.location = (0.0, 6.25, 0.6)
ob_empty.rotation_euler = (0.5934, 1.177e-16, 3.374e-17)
ob_empty.empty_display_size = 0.25
ob_empty.lineart.crease_threshold = 0.0
ob_jib.parent = ob_empty
ob_jib.matrix_parent_inverse = Matrix(((1.0, 3.374e-17, -1.177e-16, -1.403e-16), (3.783e-17, 0.829, 0.5592, -5.517), (1.164e-16, -0.5592, 0.829, 2.998), (0.0, 0.0, 0.0, 1.0)))
ob_jib.location = (-1.059e-23, 6.25, 0.575)
ob_jib.rotation_euler = (0.5934, 2.059e-16, 1.39e-16)
ob_jib.lineart.crease_threshold = 0.0
_vg = ob_jib.vertex_groups.new(name='SailWeights')
for _i, _w in zip([0, 1, 2, 3, 4, 5, 6, 7, 8, 9, 10, 11, 12, 13, 14, 15, 16, 17, 18, 19, 20, 21, 22, 23, 24, 25, 26, 27, 28, 29, 30, 31, 32, 33, 34, 35, 36, 37, 38, 39, 40, 41, 42, 43, 44, 45, 46, 47], [8.874e-05, 0.4851, 0.003724, 0.655, 0.7205, 0.7167, 0.6718, 0.6212, 0.5367, 0.4282, 0.3073, 0.2001, 0.002962, 0.2903, 0.4799, 0.6049, 0.6397, 0.6384, 0.1891, 0.3575, 0.5326, 0.6583, 0.6721, 1.14e-05, 0.2447, 0.4068, 0.6025, 0.7101, 2.441e-05, 0.2755, 0.5029, 0.6712, 0.001059, 0.1961, 0.4011, 0.5826, 8.035e-05, 0.2936, 0.4852, 0.00253, 0.1758, 0.3851, 0.0008794, 0.2282, 0.001172, 0.000589, 0.2061, 0.1004]): _vg.add([_i], _w, 'REPLACE')
_m = ob_jib.modifiers.new('Subsurf', 'SUBSURF')
_m.uv_smooth = 'PRESERVE_CORNERS'
_m.quality = 2
_m.subdivision_type = 'SIMPLE'
_m.levels = 2
_m.show_only_control_edges = False
_m = ob_jib.modifiers.new('Displace', 'DISPLACE')
_m.vertex_group = 'SailWeights'
_m.mid_level = 0.0
_m.strength = 0.0
ob_boom.parent = ob_rigging
ob_boom.location = (0.0, 0.0, 0.0)
ob_boom.lineart.crease_threshold = 0.0
_vg = ob_boom.vertex_groups.new(name='SailWeights')
_m = ob_boom.modifiers.new('Bevel', 'BEVEL')
_m.width = 0.01
_m.width_pct = 0.01
_m.segments = 2
_m.angle_limit = 1.047
_m.profile = 1.0
_m.spread = 0.0
ob_mainsail.parent = ob_boom
ob_mainsail.location = (0.0, 0.0, 0.0)
ob_mainsail.lineart.crease_threshold = 0.0
_vg = ob_mainsail.vertex_groups.new(name='SailWeights')
for _i, _w in zip([0, 1, 2, 3, 4, 5, 6, 7, 8, 9, 10, 11, 12, 13, 14, 15, 16, 17, 18, 19, 20, 21, 22, 23, 24, 25, 26, 27, 28, 29, 30, 31, 32, 33, 34, 35, 36, 37, 38, 39, 40, 41, 42, 43, 44, 45, 46, 47, 48, 49, 50, 51, 52, 53, 54, 55, 56, 57, 58, 59, 60, 61, 62], [0.002418, 8.729e-05, 0.003819, 0.0004787, 0.007572, 0.005395, 1.406e-09, 0.0003184, 0.01473, 0.01906, 0.006958, 0.2121, 0.4455, 0.6017, 0.7227, 0.7764, 0.6754, 0.3909, 6.117e-09, 0.0001787, 0.0004476, 0.0003773, 0.0001655, 0.0002267, 0.0005659, 0.0007008, 0.002346, 0.000204, 0.2008, 0.2015, 0.2183, 0.2451, 0.2, 0.2605, 0.3663, 0.4228, 0.4018, 0.4102, 0.2736, 0.4232, 0.5464, 0.5905, 0.6039, 0.2856, 0.4318, 0.5904, 0.6732, 0.7134, 0.2753, 0.4363, 0.628, 0.7267, 0.7618, 0.2489, 0.4516, 0.611, 0.7025, 0.6993, 0.2113, 0.3204, 0.3598, 0.399, 0.4234]): _vg.add([_i], _w, 'REPLACE')
_m = ob_mainsail.modifiers.new('Subsurf', 'SUBSURF')
_m.uv_smooth = 'PRESERVE_CORNERS'
_m.quality = 2
_m.subdivision_type = 'SIMPLE'
_m.levels = 2
_m.show_only_control_edges = False
_m = ob_mainsail.modifiers.new('Displace', 'DISPLACE')
_m.vertex_group = 'SailWeights'
_m.mid_level = 0.0
_m.strength = 0.0
ob_rudder.parent = ob_hull
ob_rudder.location = (0.0, -2.625, -1.925)
ob_rudder.rotation_euler = (0.733, -1.65e-16, 7.347e-17)
ob_rudder.lineart.crease_threshold = 0.0
_m = ob_rudder.modifiers.new('Mirror', 'MIRROR')
_m.use_clip = True
_m = ob_rudder.modifiers.new('Subsurf', 'SUBSURF')
_m.uv_smooth = 'PRESERVE_CORNERS'
_m.quality = 2
_m.levels = 2
_m.show_only_control_edges = False

# ---- collection membership
col_collection_1.objects.link(ob_hull)
col_collection_1.objects.link(ob_hull_001)
col_collection_1.objects.link(ob_cube_002)
col_collection_1.objects.link(ob_cube_001)
col_collection_1.objects.link(ob_cube)
col_collection_1.objects.link(ob_rigging)
col_collection_1.objects.link(ob_empty)
col_collection_1.objects.link(ob_jib)
col_collection_1.objects.link(ob_boom)
col_collection_1.objects.link(ob_mainsail)
col_collection_1.objects.link(ob_rudder)

# ---- scene / render settings (as saved in the file)
scene.frame_start = 1; scene.frame_end = 100; scene.frame_set(1)
scene.render.engine = 'BLENDER_EEVEE_NEXT'
scene.render.resolution_percentage = 50
scene.render.fps = 50
scene.render.dither_intensity = 0.0
scene.render.use_bake_clear = False
scene.cycles.use_denoising = False
scene.cycles.samples = 128
scene.cycles.sampling_pattern = 'TABULATED_SOBOL'
scene.cycles.use_adaptive_sampling = False
scene.cycles.use_light_tree = False
scene.view_settings.view_transform = 'Standard'
bpy.context.view_layer.update()

# ---- added for rendering (the .blend has no active camera and no usable light): camera, sun
cam_auto = bpy.data.cameras.new('AutoCamera')
cam_auto.lens = 50.0
cam_auto.sensor_width = 36.0
cam_auto.clip_end = 1000.0
ob_auto_camera = bpy.data.objects.new('AutoCamera', cam_auto)
scene.collection.objects.link(ob_auto_camera)
ob_auto_camera.location = (17.6726, -21.527, 18.5038)
ob_auto_camera.rotation_euler = (1.09748, -7.21219e-08, 0.694738)
scene.camera = ob_auto_camera
light_auto_sun = bpy.data.lights.new('AutoSun', 'SUN')
light_auto_sun.energy = 3.0
light_auto_sun.angle = 0.0523599
ob_auto_sun = bpy.data.objects.new('AutoSun', light_auto_sun)
scene.collection.objects.link(ob_auto_sun)
ob_auto_sun.rotation_euler = (0.872665, 0.174533, 0.523599)
bpy.context.view_layer.update()
